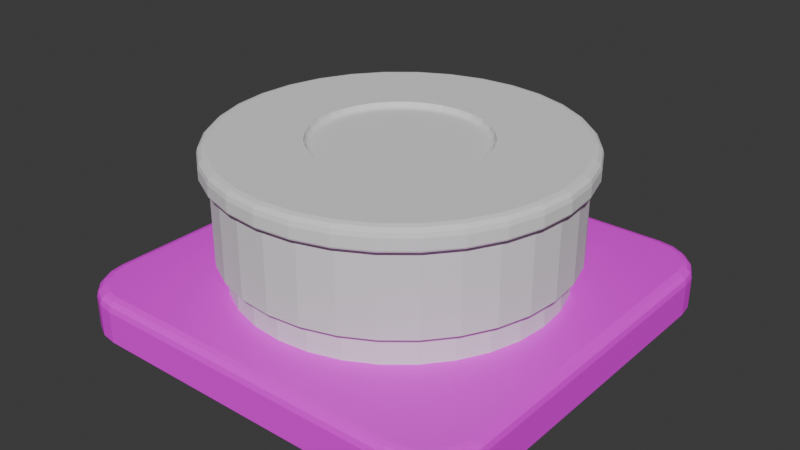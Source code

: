 # Source: E_Stop.blend  (saved by Blender 4.5.88; exported with 4.5.12 LTS)
import bpy
from mathutils import Matrix  # noqa: F401  (used for matrix-valued properties, if any)

bpy.ops.wm.read_factory_settings(use_empty=True)
scene = bpy.context.scene
scene.name = 'Scene'

# ---- images (referenced by path relative to the original .blend; pixels are not part of the script)
import os
ASSET_DIR = os.environ.get("B2B_ASSET_DIR", "")  # directory of the original .blend (textures are referenced by path, not embedded)
HERE = os.path.dirname(os.path.abspath(__file__))  # packed textures are extracted next to this script under _unpacked/

def load_image(name, relpath, width, height, colorspace="sRGB"):
    """Load a texture the original file referenced (path relative to the .blend, or extracted next to this script)."""
    p = next((c for c in (os.path.join(HERE, relpath), os.path.join(ASSET_DIR, relpath)) if relpath and os.path.exists(c)), "")
    if p:
        img = bpy.data.images.load(p, check_existing=True)
        img.name = name
    else:  # same state as the original file: an image datablock whose file is absent (Cycles renders it pink)
        img = bpy.data.images.new(name, width, height)
        img.source = "FILE"
        img.filepath = "//" + (relpath or name)
    img.colorspace_settings.name = colorspace
    return img
img_base_base_color = load_image('Base Base Color', '', 1024, 1024, 'sRGB')

# ---- materials (node trees are filled in below, after node groups)
mat_material_001 = bpy.data.materials.new('Material.001')

# ---- material node trees
mat_material_001.use_nodes = True; mat_material_001.node_tree.nodes.clear()
_N = mat_material_001.node_tree.nodes; _L = mat_material_001.node_tree.links
n0 = _N.new('ShaderNodeBsdfPrincipled'); n0.name = 'Principled BSDF'; n0.location = (-200, 100)
n1 = _N.new('ShaderNodeOutputMaterial'); n1.name = 'Material Output'; n1.location = (200, 100)
n2 = _N.new('ShaderNodeTexImage'); n2.name = 'Image Texture'; n2.location = (-490, 80)
n2.image = img_base_base_color
_L.new(n0.outputs[0], n1.inputs[0])
_L.new(n2.outputs[0], n0.inputs[0])
n1.is_active_output = True

# ---- world
world_world = bpy.data.worlds.new('World'); scene.world = world_world
world_world.use_nodes = True; world_world.node_tree.nodes.clear()
_N = world_world.node_tree.nodes; _L = world_world.node_tree.links
n0 = _N.new('ShaderNodeOutputWorld'); n0.name = 'World Output'; n0.location = (200, 100)
n1 = _N.new('ShaderNodeBackground'); n1.name = 'Background'; n1.location = (-200, 100)
n1.inputs[0].default_value = (0.05088, 0.05088, 0.05088, 1.0)
_L.new(n1.outputs[0], n0.inputs[0])
n0.is_active_output = True
world_world.color = (0.05088, 0.05088, 0.05088)
world_world.sun_shadow_jitter_overblur = 0.0

# ---- meshes
me_cube_001 = bpy.data.meshes.new('Cube.001')
me_cube_001.from_pydata([(-0.075, -0.1, 0.0), (-0.1, -0.075, 0.0), (-0.08273, -0.09878, 0.0), (-0.08969, -0.09523, 0.0), (-0.09523, -0.08969, 0.0), (-0.09878, -0.08273, 0.0), (-0.1, 0.075, 0.0), (-0.075, 0.1, 0.0), (-0.09878, 0.08273, 0.0), (-0.09523, 0.08969, 0.0), (-0.08969, 0.09523, 0.0), (-0.08273, 0.09878, 0.0), (0.1, -0.075, 0.0), (0.075, -0.1, 0.0), (0.09878, -0.08273, 0.0), (0.09523, -0.08969, 0.0), (0.08969, -0.09523, 0.0), (0.08273, -0.09878, 0.0), (0.075, 0.1, 0.0), (0.1, 0.075, 0.0), (0.08273, 0.09878, 0.0), (0.08969, 0.09523, 0.0), (0.09523, 0.08969, 0.0), (0.09878, 0.08273, 0.0), (-0.095, -0.07461, 0.02), (-0.1, -0.075, 0.015), (-0.0975, -0.0748, 0.01933), (-0.09933, -0.07495, 0.0175), (-0.07461, -0.095, 0.02), (-0.075, -0.1, 0.015), (-0.0748, -0.0975, 0.01933), (-0.07495, -0.09933, 0.0175), (-0.09396, -0.08116, 0.02), (-0.09878, -0.08273, 0.015), (-0.09637, -0.08194, 0.01933), (-0.09813, -0.08252, 0.0175), (-0.09113, -0.08672, 0.02), (-0.09523, -0.08969, 0.015), (-0.09318, -0.08821, 0.01933), (-0.09468, -0.0893, 0.0175), (-0.08672, -0.09113, 0.02), (-0.08969, -0.09523, 0.015), (-0.08821, -0.09318, 0.01933), (-0.0893, -0.09468, 0.0175), (-0.08116, -0.09396, 0.02), (-0.08273, -0.09878, 0.015), (-0.08194, -0.09637, 0.01933), (-0.08252, -0.09813, 0.0175), (-0.07461, 0.095, 0.02), (-0.075, 0.1, 0.015), (-0.0748, 0.0975, 0.01933), (-0.07495, 0.09933, 0.0175), (-0.095, 0.07461, 0.02), (-0.1, 0.075, 0.015), (-0.0975, 0.0748, 0.01933), (-0.09933, 0.07495, 0.0175), (-0.08116, 0.09396, 0.02), (-0.08273, 0.09878, 0.015), (-0.08194, 0.09637, 0.01933), (-0.08252, 0.09813, 0.0175), (-0.08672, 0.09113, 0.02), (-0.08969, 0.09523, 0.015), (-0.08821, 0.09318, 0.01933), (-0.0893, 0.09468, 0.0175), (-0.09113, 0.08672, 0.02), (-0.09523, 0.08969, 0.015), (-0.09318, 0.08821, 0.01933), (-0.09468, 0.0893, 0.0175), (-0.09396, 0.08116, 0.02), (-0.09878, 0.08273, 0.015), (-0.09637, 0.08194, 0.01933), (-0.09813, 0.08252, 0.0175), (0.07461, -0.095, 0.02), (0.075, -0.1, 0.015), (0.0748, -0.0975, 0.01933), (0.07495, -0.09933, 0.0175), (0.095, -0.07461, 0.02), (0.1, -0.075, 0.015), (0.0975, -0.0748, 0.01933), (0.09933, -0.07495, 0.0175), (0.08116, -0.09396, 0.02), (0.08273, -0.09878, 0.015), (0.08194, -0.09637, 0.01933), (0.08252, -0.09813, 0.0175), (0.08672, -0.09113, 0.02), (0.08969, -0.09523, 0.015), (0.08821, -0.09318, 0.01933), (0.0893, -0.09468, 0.0175), (0.09113, -0.08672, 0.02), (0.09523, -0.08969, 0.015), (0.09318, -0.08821, 0.01933), (0.09468, -0.0893, 0.0175), (0.09396, -0.08116, 0.02), (0.09878, -0.08273, 0.015), (0.09637, -0.08194, 0.01933), (0.09813, -0.08252, 0.0175), (0.095, 0.07461, 0.02), (0.1, 0.075, 0.015), (0.0975, 0.0748, 0.01933), (0.09933, 0.07495, 0.0175), (0.07461, 0.095, 0.02), (0.075, 0.1, 0.015), (0.0748, 0.0975, 0.01933), (0.07495, 0.09933, 0.0175), (0.09396, 0.08116, 0.02), (0.09878, 0.08273, 0.015), (0.09637, 0.08194, 0.01933), (0.09813, 0.08252, 0.0175), (0.09113, 0.08672, 0.02), (0.09523, 0.08969, 0.015), (0.09318, 0.08821, 0.01933), (0.09468, 0.0893, 0.0175), (0.08672, 0.09113, 0.02), (0.08969, 0.09523, 0.015), (0.08821, 0.09318, 0.01933), (0.0893, 0.09468, 0.0175), (0.08116, 0.09396, 0.02), (0.08273, 0.09878, 0.015), (0.08194, 0.09637, 0.01933), (0.08252, 0.09813, 0.0175), (0.0, 0.075, 0.02), (0.01463, 0.07356, 0.02), (0.0287, 0.06929, 0.02), (0.04167, 0.06236, 0.02), (0.05303, 0.05303, 0.02), (0.06236, 0.04167, 0.02), (0.06929, 0.0287, 0.02), (0.07356, 0.01463, 0.02), (0.075, 0.0, 0.02), (0.07356, -0.01463, 0.02), (0.06929, -0.0287, 0.02), (0.06236, -0.04167, 0.02), (0.05303, -0.05303, 0.02), (0.04167, -0.06236, 0.02), (0.0287, -0.06929, 0.02), (0.01463, -0.07356, 0.02), (0.0, -0.075, 0.02), (-0.01463, -0.07356, 0.02), (-0.0287, -0.06929, 0.02), (-0.04167, -0.06236, 0.02), (-0.05303, -0.05303, 0.02), (-0.06236, -0.04167, 0.02), (-0.06929, -0.0287, 0.02), (-0.07356, -0.01463, 0.02), (-0.075, 0.0, 0.02), (-0.07356, 0.01463, 0.02), (-0.06929, 0.0287, 0.02), (-0.06236, 0.04167, 0.02), (-0.05303, 0.05303, 0.02), (-0.04167, 0.06236, 0.02), (-0.0287, 0.06929, 0.02), (-0.01463, 0.07356, 0.02), (0.01463, 0.07356, 0.044), (0.0, 0.075, 0.044), (0.0287, 0.06929, 0.044), (0.04167, 0.06236, 0.044), (0.05303, 0.05303, 0.044), (0.06236, 0.04167, 0.044), (0.06929, 0.0287, 0.044), (0.07356, 0.01463, 0.044), (0.075, 0.0, 0.044), (0.07356, -0.01463, 0.044), (0.06929, -0.0287, 0.044), (0.06236, -0.04167, 0.044), (0.05303, -0.05303, 0.044), (0.04167, -0.06236, 0.044), (0.0287, -0.06929, 0.044), (0.01463, -0.07356, 0.044), (0.0, -0.075, 0.044), (-0.01463, -0.07356, 0.044), (-0.0287, -0.06929, 0.044), (-0.04167, -0.06236, 0.044), (-0.05303, -0.05303, 0.044), (-0.06236, -0.04167, 0.044), (-0.06929, -0.0287, 0.044), (-0.07356, -0.01463, 0.044), (-0.075, 0.0, 0.044), (-0.07356, 0.01463, 0.044), (-0.06929, 0.0287, 0.044), (-0.06236, 0.04167, 0.044), (-0.05303, 0.05303, 0.044), (-0.04167, 0.06236, 0.044), (-0.0287, 0.06929, 0.044), (-0.01463, 0.07356, 0.044)], [], [(6, 8, 9, 10, 11, 7, 18, 20, 21, 22, 23, 19, 12, 14, 15, 16, 17, 13, 0, 2, 3, 4, 5, 1), (28, 44, 46, 30), (30, 46, 47, 31), (31, 47, 45, 29), (44, 40, 42, 46), (46, 42, 43, 47), (47, 43, 41, 45), (40, 36, 38, 42), (42, 38, 39, 43), (43, 39, 37, 41), (36, 32, 34, 38), (38, 34, 35, 39), (39, 35, 33, 37), (32, 24, 26, 34), (34, 26, 27, 35), (35, 27, 25, 33), (56, 48, 50, 58), (58, 50, 51, 59), (59, 51, 49, 57), (60, 56, 58, 62), (62, 58, 59, 63), (63, 59, 57, 61), (64, 60, 62, 66), (66, 62, 63, 67), (67, 63, 61, 65), (68, 64, 66, 70), (70, 66, 67, 71), (71, 67, 65, 69), (52, 68, 70, 54), (54, 70, 71, 55), (55, 71, 69, 53), (104, 96, 98, 106), (106, 98, 99, 107), (107, 99, 97, 105), (108, 104, 106, 110), (110, 106, 107, 111), (111, 107, 105, 109), (112, 108, 110, 114), (114, 110, 111, 115), (115, 111, 109, 113), (116, 112, 114, 118), (118, 114, 115, 119), (119, 115, 113, 117), (100, 116, 118, 102), (102, 118, 119, 103), (103, 119, 117, 101), (80, 72, 74, 82), (82, 74, 75, 83), (83, 75, 73, 81), (84, 80, 82, 86), (86, 82, 83, 87), (87, 83, 81, 85), (88, 84, 86, 90), (90, 86, 87, 91), (91, 87, 85, 89), (92, 88, 90, 94), (94, 90, 91, 95), (95, 91, 89, 93), (76, 92, 94, 78), (78, 94, 95, 79), (79, 95, 93, 77), (24, 52, 54, 26), (26, 54, 55, 27), (27, 55, 53, 25), (72, 28, 30, 74), (74, 30, 31, 75), (75, 31, 29, 73), (77, 97, 99, 79), (79, 99, 98, 78), (78, 98, 96, 76), (101, 49, 51, 103), (103, 51, 50, 102), (102, 50, 48, 100), (96, 104, 108, 112, 116, 100, 48, 56, 60, 64, 68, 52, 24, 32, 36, 40, 44, 28, 72, 80, 84, 88, 92, 76), (5, 33, 25, 1), (1, 25, 53, 6), (13, 73, 29, 0), (0, 29, 45, 2), (4, 37, 33, 5), (3, 41, 37, 4), (2, 45, 41, 3), (49, 7, 11, 57), (7, 49, 101, 18), (69, 8, 6, 53), (57, 11, 10, 61), (61, 10, 9, 65), (65, 9, 8, 69), (73, 13, 17, 81), (93, 14, 12, 77), (19, 97, 77, 12), (81, 17, 16, 85), (85, 16, 15, 89), (89, 15, 14, 93), (97, 19, 23, 105), (117, 20, 18, 101), (105, 23, 22, 109), (109, 22, 21, 113), (113, 21, 20, 117), (120, 153, 152, 121), (121, 152, 154, 122), (151, 183, 153, 120), (122, 154, 155, 123), (123, 155, 156, 124), (124, 156, 157, 125), (125, 157, 158, 126), (126, 158, 159, 127), (127, 159, 160, 128), (128, 160, 161, 129), (129, 161, 162, 130), (130, 162, 163, 131), (131, 163, 164, 132), (132, 164, 165, 133), (133, 165, 166, 134), (134, 166, 167, 135), (135, 167, 168, 136), (136, 168, 169, 137), (137, 169, 170, 138), (138, 170, 171, 139), (139, 171, 172, 140), (140, 172, 173, 141), (141, 173, 174, 142), (142, 174, 175, 143), (143, 175, 176, 144), (144, 176, 177, 145), (145, 177, 178, 146), (146, 178, 179, 147), (147, 179, 180, 148), (148, 180, 181, 149), (149, 181, 182, 150), (150, 182, 183, 151)])
me_cube_001.polygons.foreach_set('material_index', [0, 0, 0, 0, 0, 0, 0, 0, 0, 0, 0, 0, 0, 0, 0, 0, 0, 0, 0, 0, 0, 0, 0, 0, 0, 0, 0, 0, 0, 0, 0, 0, 0, 0, 0, 0, 0, 0, 0, 0, 0, 0, 0, 0, 0, 0, 0, 0, 0, 0, 0, 0, 0, 0, 0, 0, 0, 0, 0, 0, 0, 0, 0, 0, 0, 0, 0, 0, 0, 0, 0, 0, 0, 0, 0, 0, 0, 0, 0, 0, 0, 0, 0, 0, 0, 0, 0, 0, 0, 0, 0, 0, 0, 0, 0, 0, 0, 0, 1, 1, 1, 1, 1, 1, 1, 1, 1, 1, 1, 1, 1, 1, 1, 1, 1, 1, 1, 1, 1, 1, 1, 1, 1, 1, 1, 1, 1, 1, 1, 1])
_uv = me_cube_001.uv_layers.new(name='UVMap')
_uv.uv.foreach_set('vector', [0.125, 0.5313, 0.1265, 0.5216, 0.131, 0.5129, 0.1379, 0.506, 0.1466, 0.5015, 0.1562, 0.5, 0.3461, 0.4977, 0.3536, 0.5013, 0.3622, 0.5058, 0.3691, 0.5129, 0.3735, 0.5216, 0.375, 0.5312, 0.375, 0.7187, 0.3735, 0.7284, 0.3691, 0.7371, 0.3622, 0.7442, 0.3536, 0.7487, 0.3461, 0.7523, 0.1562, 0.75, 0.1466, 0.7485, 0.1379, 0.744, 0.131, 0.7371, 0.1265, 0.7284, 0.125, 0.7188, 0.8432, 0.7438, 0.8514, 0.7425, 0.8524, 0.7455, 0.8435, 0.7469, 0.8435, 0.7469, 0.8524, 0.7455, 0.8534, 0.7485, 0.8437, 0.75, 0.625, 0.9687, 0.625, 0.9785, 0.5625, 0.9784, 0.5625, 0.9688, 0.8514, 0.7425, 0.8584, 0.7389, 0.8603, 0.7415, 0.8524, 0.7455, 0.8524, 0.7455, 0.8603, 0.7415, 0.8621, 0.744, 0.8534, 0.7485, 0.625, 0.9785, 0.625, 0.9997, 0.5625, 1.0, 0.5625, 0.9784, 0.8584, 0.7389, 0.8639, 0.7334, 0.8665, 0.7353, 0.8603, 0.7415, 0.8603, 0.7415, 0.8665, 0.7353, 0.869, 0.7371, 0.8621, 0.744, 0.625, 0.0001747, 0.625, 0.01285, 0.5625, 0.01288, 0.5625, 0.0, 0.8639, 0.7334, 0.8674, 0.7265, 0.8705, 0.7274, 0.8665, 0.7353, 0.8665, 0.7353, 0.8705, 0.7274, 0.8735, 0.7284, 0.869, 0.7371, 0.625, 0.01285, 0.625, 0.0216, 0.5625, 0.02159, 0.5625, 0.01288, 0.8674, 0.7265, 0.8687, 0.7183, 0.8719, 0.7185, 0.8705, 0.7274, 0.8705, 0.7274, 0.8719, 0.7185, 0.875, 0.7187, 0.8735, 0.7284, 0.625, 0.0216, 0.625, 0.03131, 0.5625, 0.03125, 0.5625, 0.02159, 0.8514, 0.5075, 0.8432, 0.5062, 0.8435, 0.5031, 0.8524, 0.5045, 0.8524, 0.5045, 0.8435, 0.5031, 0.8437, 0.5, 0.8534, 0.5015, 0.625, 0.2716, 0.625, 0.2813, 0.5625, 0.2813, 0.5625, 0.2716, 0.8584, 0.5111, 0.8514, 0.5075, 0.8524, 0.5045, 0.8603, 0.5085, 0.8603, 0.5085, 0.8524, 0.5045, 0.8534, 0.5015, 0.8621, 0.506, 0.625, 0.2628, 0.625, 0.2716, 0.5625, 0.2716, 0.5625, 0.2629, 0.8639, 0.5166, 0.8584, 0.5111, 0.8603, 0.5085, 0.8665, 0.5147, 0.8665, 0.5147, 0.8603, 0.5085, 0.8621, 0.506, 0.869, 0.5129, 0.625, 0.2372, 0.625, 0.2628, 0.5625, 0.2629, 0.5625, 0.2371, 0.8674, 0.5235, 0.8639, 0.5166, 0.8665, 0.5147, 0.8705, 0.5226, 0.8705, 0.5226, 0.8665, 0.5147, 0.869, 0.5129, 0.8735, 0.5216, 0.625, 0.2284, 0.625, 0.2372, 0.5625, 0.2371, 0.5625, 0.2284, 0.8687, 0.5317, 0.8674, 0.5235, 0.8705, 0.5226, 0.8719, 0.5315, 0.8719, 0.5315, 0.8705, 0.5226, 0.8735, 0.5216, 0.875, 0.5313, 0.625, 0.2187, 0.625, 0.2284, 0.5625, 0.2284, 0.5625, 0.2187, 0.6324, 0.5235, 0.6312, 0.5317, 0.6281, 0.5315, 0.6295, 0.5225, 0.6295, 0.5225, 0.6281, 0.5315, 0.5938, 0.5313, 0.5949, 0.5216, 0.5949, 0.5216, 0.5938, 0.5313, 0.5625, 0.5313, 0.5633, 0.5216, 0.6359, 0.5165, 0.6324, 0.5235, 0.6295, 0.5225, 0.6334, 0.5147, 0.6334, 0.5147, 0.6295, 0.5225, 0.5949, 0.5216, 0.5982, 0.5129, 0.5982, 0.5129, 0.5949, 0.5216, 0.5633, 0.5216, 0.5655, 0.5129, 0.6414, 0.5108, 0.6359, 0.5165, 0.6334, 0.5147, 0.6396, 0.5083, 0.6396, 0.5083, 0.6334, 0.5147, 0.5982, 0.5129, 0.6033, 0.5058, 0.6033, 0.5058, 0.5982, 0.5129, 0.5655, 0.5129, 0.5689, 0.5058, 0.6479, 0.5069, 0.6414, 0.5108, 0.6396, 0.5083, 0.6471, 0.5041, 0.6471, 0.5041, 0.6396, 0.5083, 0.6033, 0.5058, 0.6098, 0.5014, 0.6098, 0.5014, 0.6033, 0.5058, 0.5689, 0.5058, 0.5732, 0.5013, 0.6552, 0.5047, 0.6479, 0.5069, 0.6471, 0.5041, 0.6546, 0.5012, 0.6546, 0.5012, 0.6471, 0.5041, 0.6098, 0.5014, 0.6521, 0.4976, 0.6521, 0.4976, 0.6098, 0.5014, 0.5732, 0.5013, 0.577, 0.4977, 0.6479, 0.7431, 0.6552, 0.7453, 0.6546, 0.7488, 0.6471, 0.7459, 0.6471, 0.7459, 0.6546, 0.7488, 0.6521, 0.7524, 0.6098, 0.7486, 0.6098, 0.7486, 0.6521, 0.7524, 0.577, 0.7523, 0.5732, 0.7487, 0.6414, 0.7392, 0.6479, 0.7431, 0.6471, 0.7459, 0.6396, 0.7417, 0.6396, 0.7417, 0.6471, 0.7459, 0.6098, 0.7486, 0.6033, 0.7442, 0.6033, 0.7442, 0.6098, 0.7486, 0.5732, 0.7487, 0.5689, 0.7442, 0.6359, 0.7335, 0.6414, 0.7392, 0.6396, 0.7417, 0.6334, 0.7353, 0.6334, 0.7353, 0.6396, 0.7417, 0.6033, 0.7442, 0.5982, 0.7371, 0.5982, 0.7371, 0.6033, 0.7442, 0.5689, 0.7442, 0.5655, 0.7371, 0.6324, 0.7265, 0.6359, 0.7335, 0.6334, 0.7353, 0.6295, 0.7275, 0.6295, 0.7275, 0.6334, 0.7353, 0.5982, 0.7371, 0.5949, 0.7284, 0.5949, 0.7284, 0.5982, 0.7371, 0.5655, 0.7371, 0.5633, 0.7284, 0.6312, 0.7183, 0.6324, 0.7265, 0.6295, 0.7275, 0.6281, 0.7185, 0.6281, 0.7185, 0.6295, 0.7275, 0.5949, 0.7284, 0.5938, 0.7187, 0.5938, 0.7187, 0.5949, 0.7284, 0.5633, 0.7284, 0.5625, 0.7188, 0.8687, 0.7183, 0.8687, 0.5317, 0.8719, 0.5315, 0.8719, 0.7185, 0.8719, 0.7185, 0.8719, 0.5315, 0.875, 0.5313, 0.875, 0.7187, 0.625, 0.03131, 0.625, 0.2187, 0.5625, 0.2187, 0.5625, 0.03125, 0.6552, 0.7453, 0.8432, 0.7438, 0.8435, 0.7469, 0.6546, 0.7488, 0.6546, 0.7488, 0.8435, 0.7469, 0.8437, 0.75, 0.6521, 0.7524, 0.6521, 0.7524, 0.625, 0.9687, 0.5625, 0.9688, 0.577, 0.7523, 0.5625, 0.7188, 0.5625, 0.5313, 0.5938, 0.5313, 0.5938, 0.7187, 0.5938, 0.7187, 0.5938, 0.5313, 0.6281, 0.5315, 0.6281, 0.7185, 0.6281, 0.7185, 0.6281, 0.5315, 0.6312, 0.5317, 0.6312, 0.7183, 0.577, 0.4977, 0.5625, 0.2813, 0.625, 0.2813, 0.6521, 0.4976, 0.6521, 0.4976, 0.8437, 0.5, 0.8435, 0.5031, 0.6546, 0.5012, 0.6546, 0.5012, 0.8435, 0.5031, 0.8432, 0.5062, 0.6552, 0.5047, 0.6312, 0.5317, 0.6324, 0.5235, 0.6359, 0.5165, 0.6414, 0.5108, 0.6479, 0.5069, 0.6552, 0.5047, 0.8432, 0.5062, 0.8514, 0.5075, 0.8584, 0.5111, 0.8639, 0.5166, 0.8674, 0.5235, 0.8687, 0.5317, 0.8687, 0.7183, 0.8674, 0.7265, 0.8639, 0.7334, 0.8584, 0.7389, 0.8514, 0.7425, 0.8432, 0.7438, 0.6552, 0.7453, 0.6479, 0.7431, 0.6414, 0.7392, 0.6359, 0.7335, 0.6324, 0.7265, 0.6312, 0.7183, 0.375, 0.02159, 0.5625, 0.02159, 0.5625, 0.03125, 0.375, 0.03125, 0.375, 0.03125, 0.5625, 0.03125, 0.5625, 0.2187, 0.375, 0.2188, 0.3461, 0.7523, 0.577, 0.7523, 0.5625, 0.9688, 0.375, 0.9688, 0.375, 0.9688, 0.5625, 0.9688, 0.5625, 0.9784, 0.375, 0.9784, 0.375, 0.01288, 0.5625, 0.01288, 0.5625, 0.02159, 0.375, 0.02159, 0.375, 0.0, 0.5625, 0.0, 0.5625, 0.01288, 0.375, 0.01288, 0.375, 0.9784, 0.5625, 0.9784, 0.5625, 1.0, 0.375, 1.0, 0.5625, 0.2813, 0.375, 0.2813, 0.375, 0.2716, 0.5625, 0.2716, 0.375, 0.2813, 0.5625, 0.2813, 0.577, 0.4977, 0.3461, 0.4977, 0.5625, 0.2284, 0.375, 0.2284, 0.375, 0.2188, 0.5625, 0.2187, 0.5625, 0.2716, 0.375, 0.2716, 0.375, 0.2629, 0.5625, 0.2629, 0.5625, 0.2629, 0.375, 0.2629, 0.375, 0.2371, 0.5625, 0.2371, 0.5625, 0.2371, 0.375, 0.2371, 0.375, 0.2284, 0.5625, 0.2284, 0.577, 0.7523, 0.3461, 0.7523, 0.3536, 0.7487, 0.5732, 0.7487, 0.5633, 0.7284, 0.3735, 0.7284, 0.375, 0.7187, 0.5625, 0.7188, 0.375, 0.5312, 0.5625, 0.5313, 0.5625, 0.7188, 0.375, 0.7187, 0.5732, 0.7487, 0.3536, 0.7487, 0.3622, 0.7442, 0.5689, 0.7442, 0.5689, 0.7442, 0.3622, 0.7442, 0.3691, 0.7371, 0.5655, 0.7371, 0.5655, 0.7371, 0.3691, 0.7371, 0.3735, 0.7284, 0.5633, 0.7284, 0.5625, 0.5313, 0.375, 0.5312, 0.3735, 0.5216, 0.5633, 0.5216, 0.5732, 0.5013, 0.3536, 0.5013, 0.3461, 0.4977, 0.577, 0.4977, 0.5633, 0.5216, 0.3735, 0.5216, 0.3691, 0.5129, 0.5655, 0.5129, 0.5655, 0.5129, 0.3691, 0.5129, 0.3622, 0.5058, 0.5689, 0.5058, 0.5689, 0.5058, 0.3622, 0.5058, 0.3536, 0.5013, 0.5732, 0.5013, 1.0, 0.5, 1.0, 0.975, 0.9687, 0.975, 0.9688, 0.5, 0.9688, 0.5, 0.9687, 0.975, 0.9375, 0.975, 0.9375, 0.5, 0.03125, 0.5, 0.03125, 0.975, 0.0, 0.975, 0.0, 0.5, 0.9375, 0.5, 0.9375, 0.975, 0.9062, 0.975, 0.9062, 0.5, 0.9062, 0.5, 0.9062, 0.975, 0.875, 0.975, 0.875, 0.5, 0.875, 0.5, 0.875, 0.975, 0.8438, 0.975, 0.8438, 0.5, 0.8438, 0.5, 0.8438, 0.975, 0.8125, 0.975, 0.8125, 0.5, 0.8125, 0.5, 0.8125, 0.975, 0.7812, 0.975, 0.7812, 0.5, 0.7812, 0.5, 0.7812, 0.975, 0.75, 0.975, 0.75, 0.5, 0.75, 0.5, 0.75, 0.975, 0.7187, 0.975, 0.7188, 0.5, 0.7188, 0.5, 0.7187, 0.975, 0.6875, 0.975, 0.6875, 0.5, 0.6875, 0.5, 0.6875, 0.975, 0.6562, 0.975, 0.6562, 0.5, 0.6562, 0.5, 0.6562, 0.975, 0.625, 0.975, 0.625, 0.5, 0.625, 0.5, 0.625, 0.975, 0.5937, 0.975, 0.5938, 0.5, 0.5938, 0.5, 0.5937, 0.975, 0.5625, 0.975, 0.5625, 0.5, 0.5625, 0.5, 0.5625, 0.975, 0.5312, 0.975, 0.5312, 0.5, 0.5312, 0.5, 0.5312, 0.975, 0.5, 0.975, 0.5, 0.5, 0.5, 0.5, 0.5, 0.975, 0.4687, 0.975, 0.4688, 0.5, 0.4688, 0.5, 0.4687, 0.975, 0.4375, 0.975, 0.4375, 0.5, 0.4375, 0.5, 0.4375, 0.975, 0.4062, 0.975, 0.4062, 0.5, 0.4062, 0.5, 0.4062, 0.975, 0.375, 0.975, 0.375, 0.5, 0.375, 0.5, 0.375, 0.975, 0.3438, 0.975, 0.3438, 0.5, 0.3438, 0.5, 0.3438, 0.975, 0.3125, 0.975, 0.3125, 0.5, 0.3125, 0.5, 0.3125, 0.975, 0.2812, 0.975, 0.2812, 0.5, 0.2812, 0.5, 0.2812, 0.975, 0.25, 0.975, 0.25, 0.5, 0.25, 0.5, 0.25, 0.975, 0.2188, 0.975, 0.2188, 0.5, 0.2188, 0.5, 0.2188, 0.975, 0.1875, 0.975, 0.1875, 0.5, 0.1875, 0.5, 0.1875, 0.975, 0.1562, 0.975, 0.1562, 0.5, 0.1562, 0.5, 0.1562, 0.975, 0.125, 0.975, 0.125, 0.5, 0.125, 0.5, 0.125, 0.975, 0.09375, 0.975, 0.09375, 0.5, 0.09375, 0.5, 0.09375, 0.975, 0.0625, 0.975, 0.0625, 0.5, 0.0625, 0.5, 0.0625, 0.975, 0.03125, 0.975, 0.03125, 0.5])
me_cube_001.materials.append(mat_material_001)
me_cube_001.materials.append(None)
me_cube_001.update()
me_circle_001 = bpy.data.meshes.new('Circle.001')
me_circle_001.from_pydata([(0.0, 0.04, 0.002662), (0.0, 0.03733, 0.0), (0.0, 0.03964, 0.001331), (0.0, 0.03866, 0.0003567), (-0.007282, 0.03661, 0.0), (-0.007804, 0.03923, 0.002662), (-0.007543, 0.03792, 0.0003567), (-0.007734, 0.03888, 0.001331), (-0.01428, 0.03448, 0.0), (-0.01531, 0.03696, 0.002662), (-0.0148, 0.03572, 0.0003567), (-0.01517, 0.03662, 0.001331), (-0.02074, 0.03103, 0.0), (-0.02222, 0.03326, 0.002662), (-0.02148, 0.03215, 0.0003567), (-0.02202, 0.03296, 0.001331), (-0.02639, 0.02639, 0.0), (-0.02828, 0.02828, 0.002662), (-0.02734, 0.02734, 0.0003567), (-0.02803, 0.02803, 0.001331), (-0.03103, 0.02074, 0.0), (-0.03326, 0.02222, 0.002662), (-0.03215, 0.02148, 0.0003567), (-0.03296, 0.02202, 0.001331), (-0.03448, 0.01428, 0.0), (-0.03696, 0.01531, 0.002662), (-0.03572, 0.0148, 0.0003567), (-0.03662, 0.01517, 0.001331), (-0.03661, 0.007282, 0.0), (-0.03923, 0.007804, 0.002662), (-0.03792, 0.007543, 0.0003567), (-0.03888, 0.007734, 0.001331), (-0.03733, 0.0, 0.0), (-0.04, 0.0, 0.002662), (-0.03866, 0.0, 0.0003567), (-0.03964, 0.0, 0.001331), (-0.03661, -0.007282, 0.0), (-0.03923, -0.007804, 0.002662), (-0.03792, -0.007543, 0.0003567), (-0.03888, -0.007734, 0.001331), (-0.03448, -0.01428, 0.0), (-0.03696, -0.01531, 0.002662), (-0.03572, -0.0148, 0.0003567), (-0.03662, -0.01517, 0.001331), (-0.03103, -0.02074, 0.0), (-0.03326, -0.02222, 0.002662), (-0.03215, -0.02148, 0.0003567), (-0.03296, -0.02202, 0.001331), (-0.02639, -0.02639, 0.0), (-0.02828, -0.02828, 0.002662), (-0.02734, -0.02734, 0.0003567), (-0.02803, -0.02803, 0.001331), (-0.02074, -0.03103, 0.0), (-0.02222, -0.03326, 0.002662), (-0.02148, -0.03215, 0.0003567), (-0.02202, -0.03296, 0.001331), (-0.01428, -0.03448, 0.0), (-0.01531, -0.03696, 0.002662), (-0.0148, -0.03572, 0.0003567), (-0.01517, -0.03662, 0.001331), (-0.007282, -0.03661, 0.0), (-0.007804, -0.03923, 0.002662), (-0.007543, -0.03792, 0.0003567), (-0.007734, -0.03888, 0.001331), (0.0, -0.03733, 0.0), (0.0, -0.04, 0.002662), (0.0, -0.03866, 0.0003567), (0.0, -0.03964, 0.001331), (0.007282, -0.03661, 0.0), (0.007804, -0.03923, 0.002662), (0.007543, -0.03792, 0.0003567), (0.007734, -0.03888, 0.001331), (0.01428, -0.03448, 0.0), (0.01531, -0.03696, 0.002662), (0.0148, -0.03572, 0.0003567), (0.01517, -0.03662, 0.001331), (0.02074, -0.03103, 0.0), (0.02222, -0.03326, 0.002662), (0.02148, -0.03215, 0.0003567), (0.02202, -0.03296, 0.001331), (0.02639, -0.02639, 0.0), (0.02828, -0.02828, 0.002662), (0.02734, -0.02734, 0.0003567), (0.02803, -0.02803, 0.001331), (0.03103, -0.02074, 0.0), (0.03326, -0.02222, 0.002662), (0.03215, -0.02148, 0.0003567), (0.03296, -0.02202, 0.001331), (0.03448, -0.01428, 0.0), (0.03696, -0.01531, 0.002662), (0.03572, -0.0148, 0.0003567), (0.03662, -0.01517, 0.001331), (0.03661, -0.007282, 0.0), (0.03923, -0.007804, 0.002662), (0.03792, -0.007543, 0.0003567), (0.03888, -0.007734, 0.001331), (0.03733, 0.0, 0.0), (0.04, 0.0, 0.002662), (0.03866, 0.0, 0.0003567), (0.03964, 0.0, 0.001331), (0.03661, 0.007282, 0.0), (0.03923, 0.007804, 0.002662), (0.03792, 0.007543, 0.0003567), (0.03888, 0.007734, 0.001331), (0.03448, 0.01428, 0.0), (0.03696, 0.01531, 0.002662), (0.03572, 0.0148, 0.0003567), (0.03662, 0.01517, 0.001331), (0.03103, 0.02074, 0.0), (0.03326, 0.02222, 0.002662), (0.03215, 0.02148, 0.0003567), (0.03296, 0.02202, 0.001331), (0.02639, 0.02639, 0.0), (0.02828, 0.02828, 0.002662), (0.02734, 0.02734, 0.0003567), (0.02803, 0.02803, 0.001331), (0.02074, 0.03103, 0.0), (0.02222, 0.03326, 0.002662), (0.02148, 0.03215, 0.0003567), (0.02202, 0.03296, 0.001331), (0.01428, 0.03448, 0.0), (0.01531, 0.03696, 0.002662), (0.0148, 0.03572, 0.0003567), (0.01517, 0.03662, 0.001331), (0.007282, 0.03661, 0.0), (0.007804, 0.03923, 0.002662), (0.007543, 0.03792, 0.0003567), (0.007734, 0.03888, 0.001331), (0.0, 0.0798, -0.046), (0.01557, 0.07827, -0.046), (0.03054, 0.07373, -0.046), (0.04433, 0.06635, -0.046), (0.05643, 0.05643, -0.046), (0.06635, 0.04433, -0.046), (0.07373, 0.03054, -0.046), (0.07827, 0.01557, -0.046), (0.0798, 0.0, -0.046), (0.07827, -0.01557, -0.046), (0.07373, -0.03054, -0.046), (0.06635, -0.04433, -0.046), (0.05643, -0.05643, -0.046), (0.04433, -0.06635, -0.046), (0.03054, -0.07373, -0.046), (0.01557, -0.07827, -0.046), (0.0, -0.0798, -0.046), (-0.01557, -0.07827, -0.046), (-0.03054, -0.07373, -0.046), (-0.04433, -0.06635, -0.046), (-0.05643, -0.05643, -0.046), (-0.06635, -0.04433, -0.046), (-0.07373, -0.03054, -0.046), (-0.07827, -0.01557, -0.046), (-0.0798, 0.0, -0.046), (-0.07827, 0.01557, -0.046), (-0.07373, 0.03054, -0.046), (-0.06635, 0.04433, -0.046), (-0.05643, 0.05643, -0.046), (-0.04433, 0.06635, -0.046), (-0.03054, 0.07373, -0.046), (-0.01557, 0.07827, -0.046), (-1.781e-10, 0.0798, -0.007375), (0.01557, 0.07827, -0.007375), (0.03054, 0.07373, -0.007375), (0.04433, 0.06635, -0.007375), (0.05643, 0.05643, -0.007375), (0.06635, 0.04433, -0.007375), (0.07373, 0.03054, -0.007375), (0.07827, 0.01557, -0.007375), (0.0798, -2.798e-17, -0.007375), (0.07827, -0.01557, -0.007375), (0.07373, -0.03054, -0.007375), (0.06635, -0.04433, -0.007375), (0.05643, -0.05643, -0.007375), (0.04433, -0.06635, -0.007375), (0.03054, -0.07373, -0.007375), (0.01557, -0.07827, -0.007375), (-1.781e-10, -0.0798, -0.007375), (-0.01557, -0.07827, -0.007375), (-0.03054, -0.07373, -0.007375), (-0.04433, -0.06635, -0.007375), (-0.05643, -0.05643, -0.007375), (-0.06635, -0.04433, -0.007375), (-0.07373, -0.03054, -0.007375), (-0.07827, -0.01557, -0.007375), (-0.0798, -2.798e-17, -0.007375), (-0.07827, 0.01557, -0.007375), (-0.07373, 0.03054, -0.007375), (-0.06635, 0.04433, -0.007375), (-0.05643, 0.05643, -0.007375), (-0.04433, 0.06635, -0.007375), (-0.03054, 0.07373, -0.007375), (-0.01557, 0.07827, -0.007375), (0.01635, 0.08218, -0.006371), (0.01614, 0.08115, -0.007372), (0.01629, 0.08188, -0.007079), (0.03166, 0.07644, -0.007372), (0.03207, 0.07741, -0.006371), (0.03195, 0.07713, -0.007079), (0.04655, 0.06967, -0.006371), (0.04597, 0.06879, -0.007372), (0.04638, 0.06941, -0.007079), (0.0585, 0.0585, -0.007372), (0.05925, 0.05925, -0.006371), (0.05903, 0.05903, -0.007079), (0.06967, 0.04655, -0.006371), (0.06879, 0.04597, -0.007372), (0.06941, 0.04638, -0.007079), (0.07644, 0.03166, -0.007372), (0.07741, 0.03207, -0.006371), (0.07713, 0.03195, -0.007079), (0.08218, 0.01635, -0.006371), (0.08115, 0.01614, -0.007372), (0.08188, 0.01629, -0.007079), (0.08273, -7.398e-18, -0.007372), (0.08379, 0.0, -0.006371), (0.08348, 0.0, -0.007079), (0.08218, -0.01635, -0.006371), (0.08115, -0.01614, -0.007372), (0.08188, -0.01629, -0.007079), (0.07644, -0.03166, -0.007372), (0.07741, -0.03207, -0.006371), (0.07713, -0.03195, -0.007079), (0.06967, -0.04655, -0.006371), (0.06879, -0.04597, -0.007372), (0.06941, -0.04638, -0.007079), (0.0585, -0.0585, -0.007372), (0.05925, -0.05925, -0.006371), (0.05903, -0.05903, -0.007079), (0.04655, -0.06967, -0.006371), (0.04597, -0.06879, -0.007372), (0.04638, -0.06941, -0.007079), (0.03166, -0.07644, -0.007372), (0.03207, -0.07741, -0.006371), (0.03195, -0.07713, -0.007079), (0.01635, -0.08218, -0.006371), (0.01614, -0.08115, -0.007372), (0.01629, -0.08188, -0.007079), (-4.711e-11, -0.08273, -0.007372), (-2.092e-12, -0.08379, -0.006371), (-1.432e-11, -0.08348, -0.007079), (-0.01635, -0.08218, -0.006371), (-0.01614, -0.08115, -0.007372), (-0.01629, -0.08188, -0.007079), (-0.03166, -0.07644, -0.007372), (-0.03207, -0.07741, -0.006371), (-0.03195, -0.07713, -0.007079), (-0.04655, -0.06967, -0.006371), (-0.04597, -0.06879, -0.007372), (-0.04638, -0.06941, -0.007079), (-0.0585, -0.0585, -0.007372), (-0.05925, -0.05925, -0.006371), (-0.05903, -0.05903, -0.007079), (-0.06967, -0.04655, -0.006371), (-0.06879, -0.04597, -0.007372), (-0.06941, -0.04638, -0.007079), (-0.07644, -0.03166, -0.007372), (-0.07741, -0.03207, -0.006371), (-0.07713, -0.03195, -0.007079), (-0.08218, -0.01635, -0.006371), (-0.08115, -0.01614, -0.007372), (-0.08188, -0.01629, -0.007079), (-0.08273, -7.398e-18, -0.007372), (-0.08379, 0.0, -0.006371), (-0.08348, 0.0, -0.007079), (-0.08218, 0.01635, -0.006371), (-0.08115, 0.01614, -0.007372), (-0.08188, 0.01629, -0.007079), (-0.07644, 0.03166, -0.007372), (-0.07741, 0.03207, -0.006371), (-0.07713, 0.03195, -0.007079), (-0.06967, 0.04655, -0.006371), (-0.06879, 0.04597, -0.007372), (-0.06941, 0.04638, -0.007079), (-0.0585, 0.0585, -0.007372), (-0.05925, 0.05925, -0.006371), (-0.05903, 0.05903, -0.007079), (-0.04655, 0.06967, -0.006371), (-0.04597, 0.06879, -0.007372), (-0.04638, 0.06941, -0.007079), (-0.03166, 0.07644, -0.007372), (-0.03207, 0.07741, -0.006371), (-0.03195, 0.07713, -0.007079), (-2.092e-12, 0.08379, -0.006371), (-4.711e-11, 0.08273, -0.007372), (-1.432e-11, 0.08348, -0.007079), (-0.01614, 0.08115, -0.007372), (-0.01635, 0.08218, -0.006371), (-0.01629, 0.08188, -0.007079), (-0.01552, 0.07804, 0.002629), (-0.01635, 0.08218, -0.001371), (-0.01593, 0.08011, 0.002093), (-0.01624, 0.08163, 0.0006286), (-3.056e-11, 0.07957, 0.002629), (-1.255e-11, 0.08379, -0.001371), (-2.674e-11, 0.08168, 0.002093), (-1.91e-11, 0.08322, 0.0006286), (-0.03207, 0.07741, -0.001371), (-0.03045, 0.07351, 0.002629), (-0.03185, 0.07689, 0.0006286), (-0.03126, 0.07546, 0.002093), (-0.04421, 0.06616, 0.002629), (-0.04655, 0.06967, -0.001371), (-0.04538, 0.06791, 0.002093), (-0.04624, 0.0692, 0.0006286), (-0.05925, 0.05925, -0.001371), (-0.05626, 0.05626, 0.002629), (-0.05885, 0.05885, 0.0006286), (-0.05776, 0.05776, 0.002093), (-0.06616, 0.04421, 0.002629), (-0.06967, 0.04655, -0.001371), (-0.06791, 0.04538, 0.002093), (-0.0692, 0.04624, 0.0006286), (-0.07741, 0.03207, -0.001371), (-0.07351, 0.03045, 0.002629), (-0.07689, 0.03185, 0.0006286), (-0.07546, 0.03126, 0.002093), (-0.07804, 0.01552, 0.002629), (-0.08218, 0.01635, -0.001371), (-0.08011, 0.01593, 0.002093), (-0.08163, 0.01624, 0.0006286), (-0.07957, 0.0, 0.002629), (-0.08379, 0.0, -0.001371), (-0.08168, 0.0, 0.002093), (-0.08322, 0.0, 0.0006286), (-0.08218, -0.01635, -0.001371), (-0.07804, -0.01552, 0.002629), (-0.08163, -0.01624, 0.0006286), (-0.08011, -0.01593, 0.002093), (-0.07351, -0.03045, 0.002629), (-0.07741, -0.03207, -0.001371), (-0.07546, -0.03126, 0.002093), (-0.07689, -0.03185, 0.0006286), (-0.06967, -0.04655, -0.001371), (-0.06616, -0.04421, 0.002629), (-0.0692, -0.04624, 0.0006286), (-0.06791, -0.04538, 0.002093), (-0.05626, -0.05626, 0.002629), (-0.05925, -0.05925, -0.001371), (-0.05776, -0.05776, 0.002093), (-0.05885, -0.05885, 0.0006286), (-0.04655, -0.06967, -0.001371), (-0.04421, -0.06616, 0.002629), (-0.04624, -0.0692, 0.0006286), (-0.04538, -0.06791, 0.002093), (-0.03045, -0.07351, 0.002629), (-0.03207, -0.07741, -0.001371), (-0.03126, -0.07546, 0.002093), (-0.03185, -0.07689, 0.0006286), (-0.01635, -0.08218, -0.001371), (-0.01552, -0.07804, 0.002629), (-0.01624, -0.08163, 0.0006286), (-0.01593, -0.08011, 0.002093), (-3.056e-11, -0.07957, 0.002629), (-1.255e-11, -0.08379, -0.001371), (-2.674e-11, -0.08168, 0.002093), (-1.91e-11, -0.08322, 0.0006286), (0.01635, -0.08218, -0.001371), (0.01552, -0.07804, 0.002629), (0.01624, -0.08163, 0.0006286), (0.01593, -0.08011, 0.002093), (0.03045, -0.07351, 0.002629), (0.03207, -0.07741, -0.001371), (0.03126, -0.07546, 0.002093), (0.03185, -0.07689, 0.0006286), (0.04655, -0.06967, -0.001371), (0.04421, -0.06616, 0.002629), (0.04624, -0.0692, 0.0006286), (0.04538, -0.06791, 0.002093), (0.05626, -0.05626, 0.002629), (0.05925, -0.05925, -0.001371), (0.05776, -0.05776, 0.002093), (0.05885, -0.05885, 0.0006286), (0.06967, -0.04655, -0.001371), (0.06616, -0.04421, 0.002629), (0.0692, -0.04624, 0.0006286), (0.06791, -0.04538, 0.002093), (0.07351, -0.03045, 0.002629), (0.07741, -0.03207, -0.001371), (0.07546, -0.03126, 0.002093), (0.07689, -0.03185, 0.0006286), (0.08218, -0.01635, -0.001371), (0.07804, -0.01552, 0.002629), (0.08163, -0.01624, 0.0006286), (0.08011, -0.01593, 0.002093), (0.07957, 0.0, 0.002629), (0.08379, 0.0, -0.001371), (0.08168, 0.0, 0.002093), (0.08322, 0.0, 0.0006286), (0.08218, 0.01635, -0.001371), (0.07804, 0.01552, 0.002629), (0.08163, 0.01624, 0.0006286), (0.08011, 0.01593, 0.002093), (0.07351, 0.03045, 0.002629), (0.07741, 0.03207, -0.001371), (0.07546, 0.03126, 0.002093), (0.07689, 0.03185, 0.0006286), (0.06967, 0.04655, -0.001371), (0.06616, 0.04421, 0.002629), (0.0692, 0.04624, 0.0006286), (0.06791, 0.04538, 0.002093), (0.05626, 0.05626, 0.002629), (0.05925, 0.05925, -0.001371), (0.05776, 0.05776, 0.002093), (0.05885, 0.05885, 0.0006286), (0.04655, 0.06967, -0.001371), (0.04421, 0.06616, 0.002629), (0.04624, 0.0692, 0.0006286), (0.04538, 0.06791, 0.002093), (0.03045, 0.07351, 0.002629), (0.03207, 0.07741, -0.001371), (0.03126, 0.07546, 0.002093), (0.03185, 0.07689, 0.0006286), (0.01635, 0.08218, -0.001371), (0.01552, 0.07804, 0.002629), (0.01624, 0.08163, 0.0006286), (0.01593, 0.08011, 0.002093)], [], [(5, 0, 2, 7), (7, 2, 3, 6), (6, 3, 1, 4), (9, 5, 7, 11), (11, 7, 6, 10), (10, 6, 4, 8), (13, 9, 11, 15), (15, 11, 10, 14), (14, 10, 8, 12), (17, 13, 15, 19), (19, 15, 14, 18), (18, 14, 12, 16), (21, 17, 19, 23), (23, 19, 18, 22), (22, 18, 16, 20), (25, 21, 23, 27), (27, 23, 22, 26), (26, 22, 20, 24), (29, 25, 27, 31), (31, 27, 26, 30), (30, 26, 24, 28), (33, 29, 31, 35), (35, 31, 30, 34), (34, 30, 28, 32), (37, 33, 35, 39), (39, 35, 34, 38), (38, 34, 32, 36), (41, 37, 39, 43), (43, 39, 38, 42), (42, 38, 36, 40), (45, 41, 43, 47), (47, 43, 42, 46), (46, 42, 40, 44), (49, 45, 47, 51), (51, 47, 46, 50), (50, 46, 44, 48), (53, 49, 51, 55), (55, 51, 50, 54), (54, 50, 48, 52), (57, 53, 55, 59), (59, 55, 54, 58), (58, 54, 52, 56), (61, 57, 59, 63), (63, 59, 58, 62), (62, 58, 56, 60), (65, 61, 63, 67), (67, 63, 62, 66), (66, 62, 60, 64), (69, 65, 67, 71), (71, 67, 66, 70), (70, 66, 64, 68), (73, 69, 71, 75), (75, 71, 70, 74), (74, 70, 68, 72), (77, 73, 75, 79), (79, 75, 74, 78), (78, 74, 72, 76), (81, 77, 79, 83), (83, 79, 78, 82), (82, 78, 76, 80), (85, 81, 83, 87), (87, 83, 82, 86), (86, 82, 80, 84), (89, 85, 87, 91), (91, 87, 86, 90), (90, 86, 84, 88), (93, 89, 91, 95), (95, 91, 90, 94), (94, 90, 88, 92), (97, 93, 95, 99), (99, 95, 94, 98), (98, 94, 92, 96), (101, 97, 99, 103), (103, 99, 98, 102), (102, 98, 96, 100), (105, 101, 103, 107), (107, 103, 102, 106), (106, 102, 100, 104), (109, 105, 107, 111), (111, 107, 106, 110), (110, 106, 104, 108), (113, 109, 111, 115), (115, 111, 110, 114), (114, 110, 108, 112), (117, 113, 115, 119), (119, 115, 114, 118), (118, 114, 112, 116), (121, 117, 119, 123), (123, 119, 118, 122), (122, 118, 116, 120), (125, 121, 123, 127), (127, 123, 122, 126), (126, 122, 120, 124), (0, 125, 127, 2), (2, 127, 126, 3), (3, 126, 124, 1), (4, 1, 124, 120, 116, 112, 108, 104, 100, 96, 92, 88, 84, 80, 76, 72, 68, 64, 60, 56, 52, 48, 44, 40, 36, 32, 28, 24, 20, 16, 12, 8), (157, 156, 155, 154, 153, 152, 151, 150, 149, 148, 147, 146, 145, 144, 143, 142, 141, 140, 139, 138, 137, 136, 135, 134, 133, 132, 131, 130, 129, 128, 159, 158), (138, 139, 171, 170), (191, 160, 161, 162, 163, 164, 165, 166, 167, 168, 169, 170, 171, 172, 173, 174, 175, 176, 177, 178, 179, 180, 181, 182, 183, 184, 185, 186, 187, 188, 189, 190), (152, 153, 185, 184), (139, 140, 172, 171), (153, 154, 186, 185), (140, 141, 173, 172), (154, 155, 187, 186), (141, 142, 174, 173), (128, 129, 161, 160), (155, 156, 188, 187), (142, 143, 175, 174), (129, 130, 162, 161), (156, 157, 189, 188), (143, 144, 176, 175), (130, 131, 163, 162), (157, 158, 190, 189), (144, 145, 177, 176), (131, 132, 164, 163), (158, 159, 191, 190), (145, 146, 178, 177), (132, 133, 165, 164), (159, 128, 160, 191), (146, 147, 179, 178), (133, 134, 166, 165), (147, 148, 180, 179), (134, 135, 167, 166), (148, 149, 181, 180), (135, 136, 168, 167), (149, 150, 182, 181), (136, 137, 169, 168), (150, 151, 183, 182), (137, 138, 170, 169), (151, 152, 184, 183), (193, 195, 197, 194), (194, 197, 196, 192), (199, 201, 203, 200), (200, 203, 202, 198), (205, 207, 209, 206), (206, 209, 208, 204), (211, 213, 215, 212), (212, 215, 214, 210), (217, 219, 221, 218), (218, 221, 220, 216), (223, 225, 227, 224), (224, 227, 226, 222), (229, 231, 233, 230), (230, 233, 232, 228), (235, 237, 239, 236), (236, 239, 238, 234), (241, 243, 245, 242), (242, 245, 244, 240), (247, 249, 251, 248), (248, 251, 250, 246), (253, 255, 257, 254), (254, 257, 256, 252), (259, 261, 263, 260), (260, 263, 262, 258), (265, 267, 269, 266), (266, 269, 268, 264), (271, 273, 275, 272), (272, 275, 274, 270), (277, 279, 281, 278), (278, 281, 280, 276), (283, 193, 194, 284), (284, 194, 192, 282), (195, 199, 200, 197), (197, 200, 198, 196), (201, 205, 206, 203), (203, 206, 204, 202), (207, 211, 212, 209), (209, 212, 210, 208), (213, 217, 218, 215), (215, 218, 216, 214), (219, 223, 224, 221), (221, 224, 222, 220), (225, 229, 230, 227), (227, 230, 228, 226), (231, 235, 236, 233), (233, 236, 234, 232), (237, 241, 242, 239), (239, 242, 240, 238), (243, 247, 248, 245), (245, 248, 246, 244), (249, 253, 254, 251), (251, 254, 252, 250), (255, 259, 260, 257), (257, 260, 258, 256), (261, 265, 266, 263), (263, 266, 264, 262), (267, 271, 272, 269), (269, 272, 270, 268), (273, 277, 278, 275), (275, 278, 276, 274), (279, 285, 287, 281), (281, 287, 286, 280), (285, 283, 284, 287), (287, 284, 282, 286), (283, 160, 161, 193), (193, 161, 162, 195), (195, 162, 163, 199), (199, 163, 164, 201), (201, 164, 165, 205), (205, 165, 166, 207), (207, 166, 167, 211), (211, 167, 168, 213), (213, 168, 169, 217), (217, 169, 170, 219), (219, 170, 171, 223), (223, 171, 172, 225), (225, 172, 173, 229), (229, 173, 174, 231), (231, 174, 175, 235), (235, 175, 176, 237), (237, 176, 177, 241), (241, 177, 178, 243), (243, 178, 179, 247), (247, 179, 180, 249), (249, 180, 181, 253), (253, 181, 182, 255), (255, 182, 183, 259), (261, 259, 183, 184), (261, 184, 185, 265), (265, 185, 186, 267), (267, 186, 187, 271), (271, 187, 188, 273), (273, 188, 189, 277), (277, 189, 190, 279), (279, 190, 191, 285), (285, 191, 160, 283), (317, 312, 314, 319), (319, 314, 315, 318), (318, 315, 313, 316), (309, 304, 306, 311), (311, 306, 307, 310), (310, 307, 305, 308), (301, 296, 298, 303), (303, 298, 299, 302), (302, 299, 297, 300), (293, 412, 414, 295), (295, 414, 415, 294), (294, 415, 413, 292), (409, 404, 406, 411), (411, 406, 407, 410), (410, 407, 405, 408), (393, 388, 390, 395), (395, 390, 391, 394), (394, 391, 389, 392), (401, 396, 398, 403), (403, 398, 399, 402), (402, 399, 397, 400), (289, 293, 295, 291), (291, 295, 294, 290), (290, 294, 292, 288), (296, 289, 291, 298), (298, 291, 290, 299), (299, 290, 288, 297), (304, 301, 303, 306), (306, 303, 302, 307), (307, 302, 300, 305), (312, 309, 311, 314), (314, 311, 310, 315), (315, 310, 308, 313), (321, 317, 319, 323), (323, 319, 318, 322), (322, 318, 316, 320), (329, 324, 326, 331), (331, 326, 327, 330), (330, 327, 325, 328), (337, 332, 334, 339), (339, 334, 335, 338), (338, 335, 333, 336), (345, 340, 342, 347), (347, 342, 343, 346), (346, 343, 341, 344), (353, 348, 350, 355), (355, 350, 351, 354), (354, 351, 349, 352), (361, 356, 358, 363), (363, 358, 359, 362), (362, 359, 357, 360), (369, 364, 366, 371), (371, 366, 367, 370), (370, 367, 365, 368), (377, 372, 374, 379), (379, 374, 375, 378), (378, 375, 373, 376), (385, 380, 382, 387), (387, 382, 383, 386), (386, 383, 381, 384), (324, 321, 323, 326), (326, 323, 322, 327), (327, 322, 320, 325), (348, 345, 347, 350), (350, 347, 346, 351), (351, 346, 344, 349), (332, 329, 331, 334), (334, 331, 330, 335), (335, 330, 328, 333), (340, 337, 339, 342), (342, 339, 338, 343), (343, 338, 336, 341), (372, 369, 371, 374), (374, 371, 370, 375), (375, 370, 368, 373), (356, 353, 355, 358), (358, 355, 354, 359), (359, 354, 352, 357), (364, 361, 363, 366), (366, 363, 362, 367), (367, 362, 360, 365), (396, 393, 395, 398), (398, 395, 394, 399), (399, 394, 392, 397), (380, 377, 379, 382), (382, 379, 378, 383), (383, 378, 376, 381), (388, 385, 387, 390), (390, 387, 386, 391), (391, 386, 384, 389), (404, 401, 403, 406), (406, 403, 402, 407), (407, 402, 400, 405), (412, 409, 411, 414), (414, 411, 410, 415), (415, 410, 408, 413), (286, 282, 293, 289), (280, 286, 289, 296), (282, 192, 412, 293), (276, 280, 296, 301), (274, 276, 301, 304), (270, 274, 304, 309), (268, 270, 309, 312), (264, 268, 312, 317), (262, 264, 317, 321), (258, 262, 321, 324), (256, 258, 324, 329), (252, 256, 329, 332), (250, 252, 332, 337), (246, 250, 337, 340), (244, 246, 340, 345), (240, 244, 345, 348), (238, 240, 348, 353), (234, 238, 353, 356), (232, 234, 356, 361), (228, 232, 361, 364), (226, 228, 364, 369), (222, 226, 369, 372), (220, 222, 372, 377), (216, 220, 377, 380), (214, 216, 380, 385), (210, 214, 385, 388), (208, 210, 388, 393), (204, 208, 393, 396), (202, 204, 396, 401), (198, 202, 401, 404), (196, 198, 404, 409), (192, 196, 409, 412), (0, 5, 9, 13, 17, 21, 25, 29, 33, 320, 316, 313, 308, 305, 300, 297, 288, 292, 413, 408, 405, 400, 397, 392, 389, 384, 97, 101, 105, 109, 113, 117, 121, 125), (37, 41, 45, 49, 53, 57, 61, 65, 69, 73, 77, 81, 85, 89, 93, 97, 384, 381, 376, 373, 368, 365, 360, 357, 352, 349, 344, 341, 336, 333, 328, 325, 320, 33)])
_uv = me_circle_001.uv_layers.new(name='UVMap')
_uv.uv.foreach_set('vector', [0.0, 0.0, 0.0, 0.0, 0.0, 0.0, 0.0, 0.0, 0.0, 0.0, 0.0, 0.0, 0.0, 0.0, 0.0, 0.0, 0.0, 0.0, 0.0, 0.0, 0.0, 0.0, 0.0, 0.0, 0.0, 0.0, 0.0, 0.0, 0.0, 0.0, 0.0, 0.0, 0.0, 0.0, 0.0, 0.0, 0.0, 0.0, 0.0, 0.0, 0.0, 0.0, 0.0, 0.0, 0.0, 0.0, 0.0, 0.0, 0.0, 0.0, 0.0, 0.0, 0.0, 0.0, 0.0, 0.0, 0.0, 0.0, 0.0, 0.0, 0.0, 0.0, 0.0, 0.0, 0.0, 0.0, 0.0, 0.0, 0.0, 0.0, 0.0, 0.0, 0.0, 0.0, 0.0, 0.0, 0.0, 0.0, 0.0, 0.0, 0.0, 0.0, 0.0, 0.0, 0.0, 0.0, 0.0, 0.0, 0.0, 0.0, 0.0, 0.0, 0.0, 0.0, 0.0, 0.0, 0.0, 0.0, 0.0, 0.0, 0.0, 0.0, 0.0, 0.0, 0.0, 0.0, 0.0, 0.0, 0.0, 0.0, 0.0, 0.0, 0.0, 0.0, 0.0, 0.0, 0.0, 0.0, 0.0, 0.0, 0.0, 0.0, 0.0, 0.0, 0.0, 0.0, 0.0, 0.0, 0.0, 0.0, 0.0, 0.0, 0.0, 0.0, 0.0, 0.0, 0.0, 0.0, 0.0, 0.0, 0.0, 0.0, 0.0, 0.0, 0.0, 0.0, 0.0, 0.0, 0.0, 0.0, 0.0, 0.0, 0.0, 0.0, 0.0, 0.0, 0.0, 0.0, 0.0, 0.0, 0.0, 0.0, 0.0, 0.0, 0.0, 0.0, 0.0, 0.0, 0.0, 0.0, 0.0, 0.0, 0.0, 0.0, 0.0, 0.0, 0.0, 0.0, 0.0, 0.0, 0.0, 0.0, 0.0, 0.0, 0.0, 0.0, 0.0, 0.0, 0.0, 0.0, 0.0, 0.0, 0.0, 0.0, 0.0, 0.0, 0.0, 0.0, 0.0, 0.0, 0.0, 0.0, 0.0, 0.0, 0.0, 0.0, 0.0, 0.0, 0.0, 0.0, 0.0, 0.0, 0.0, 0.0, 0.0, 0.0, 0.0, 0.0, 0.0, 0.0, 0.0, 0.0, 0.0, 0.0, 0.0, 0.0, 0.0, 0.0, 0.0, 0.0, 0.0, 0.0, 0.0, 0.0, 0.0, 0.0, 0.0, 0.0, 0.0, 0.0, 0.0, 0.0, 0.0, 0.0, 0.0, 0.0, 0.0, 0.0, 0.0, 0.0, 0.0, 0.0, 0.0, 0.0, 0.0, 0.0, 0.0, 0.0, 0.0, 0.0, 0.0, 0.0, 0.0, 0.0, 0.0, 0.0, 0.0, 0.0, 0.0, 0.0, 0.0, 0.0, 0.0, 0.0, 0.0, 0.0, 0.0, 0.0, 0.0, 0.0, 0.0, 0.0, 0.0, 0.0, 0.0, 0.0, 0.0, 0.0, 0.0, 0.0, 0.0, 0.0, 0.0, 0.0, 0.0, 0.0, 0.0, 0.0, 0.0, 0.0, 0.0, 0.0, 0.0, 0.0, 0.0, 0.0, 0.0, 0.0, 0.0, 0.0, 0.0, 0.0, 0.0, 0.0, 0.0, 0.0, 0.0, 0.0, 0.0, 0.0, 0.0, 0.0, 0.0, 0.0, 0.0, 0.0, 0.0, 0.0, 0.0, 0.0, 0.0, 0.0, 0.0, 0.0, 0.0, 0.0, 0.0, 0.0, 0.0, 0.0, 0.0, 0.0, 0.0, 0.0, 0.0, 0.0, 0.0, 0.0, 0.0, 0.0, 0.0, 0.0, 0.0, 0.0, 0.0, 0.0, 0.0, 0.0, 0.0, 0.0, 0.0, 0.0, 0.0, 0.0, 0.0, 0.0, 0.0, 0.0, 0.0, 0.0, 0.0, 0.0, 0.0, 0.0, 0.0, 0.0, 0.0, 0.0, 0.0, 0.0, 0.0, 0.0, 0.0, 0.0, 0.0, 0.0, 0.0, 0.0, 0.0, 0.0, 0.0, 0.0, 0.0, 0.0, 0.0, 0.0, 0.0, 0.0, 0.0, 0.0, 0.0, 0.0, 0.0, 0.0, 0.0, 0.0, 0.0, 0.0, 0.0, 0.0, 0.0, 0.0, 0.0, 0.0, 0.0, 0.0, 0.0, 0.0, 0.0, 0.0, 0.0, 0.0, 0.0, 0.0, 0.0, 0.0, 0.0, 0.0, 0.0, 0.0, 0.0, 0.0, 0.0, 0.0, 0.0, 0.0, 0.0, 0.0, 0.0, 0.0, 0.0, 0.0, 0.0, 0.0, 0.0, 0.0, 0.0, 0.0, 0.0, 0.0, 0.0, 0.0, 0.0, 0.0, 0.0, 0.0, 0.0, 0.0, 0.0, 0.0, 0.0, 0.0, 0.0, 0.0, 0.0, 0.0, 0.0, 0.0, 0.0, 0.0, 0.0, 0.0, 0.0, 0.0, 0.0, 0.0, 0.0, 0.0, 0.0, 0.0, 0.0, 0.0, 0.0, 0.0, 0.0, 0.0, 0.0, 0.0, 0.0, 0.0, 0.0, 0.0, 0.0, 0.0, 0.0, 0.0, 0.0, 0.0, 0.0, 0.0, 0.0, 0.0, 0.0, 0.0, 0.0, 0.0, 0.0, 0.0, 0.0, 0.0, 0.0, 0.0, 0.0, 0.0, 0.0, 0.0, 0.0, 0.0, 0.0, 0.0, 0.0, 0.0, 0.0, 0.0, 0.0, 0.0, 0.0, 0.0, 0.0, 0.0, 0.0, 0.0, 0.0, 0.0, 0.0, 0.0, 0.0, 0.0, 0.0, 0.0, 0.0, 0.0, 0.0, 0.0, 0.0, 0.0, 0.0, 0.0, 0.0, 0.0, 0.0, 0.0, 0.0, 0.0, 0.0, 0.0, 0.0, 0.0, 0.0, 0.0, 0.0, 0.0, 0.0, 0.0, 0.0, 0.0, 0.0, 0.0, 0.0, 0.0, 0.0, 0.0, 0.0, 0.0, 0.0, 0.0, 0.0, 0.0, 0.0, 0.0, 0.0, 0.0, 0.0, 0.0, 0.0, 0.0, 0.0, 0.0, 0.0, 0.0, 0.0, 0.0, 0.0, 0.0, 0.0, 0.0, 0.0, 0.0, 0.0, 0.0, 0.0, 0.0, 0.0, 0.0, 0.0, 0.0, 0.0, 0.0, 0.0, 0.0, 0.0, 0.0, 0.0, 0.0, 0.0, 0.0, 0.0, 0.0, 0.0, 0.0, 0.0, 0.0, 0.0, 0.0, 0.0, 0.0, 0.0, 0.0, 0.0, 0.0, 0.0, 0.0, 0.0, 0.0, 0.0, 0.0, 0.0, 0.0, 0.0, 0.0, 0.0, 0.0, 0.0, 0.0, 0.0, 0.0, 0.0, 0.0, 0.0, 0.0, 0.0, 0.0, 0.0, 0.0, 0.0, 0.0, 0.0, 0.0, 0.0, 0.0, 0.0, 0.0, 0.0, 0.0, 0.0, 0.0, 0.0, 0.0, 0.0, 0.0, 0.0, 0.0, 0.0, 0.0, 0.0, 0.0, 0.0, 0.0, 0.0, 0.0, 0.0, 0.0, 0.0, 0.0, 0.0, 0.0, 0.0, 0.0, 0.0, 0.0, 0.0, 0.0, 0.0, 0.0, 0.0, 0.0, 0.0, 0.0, 0.0, 0.0, 0.0, 0.0, 0.0, 0.0, 0.0, 0.0, 0.0, 0.0, 0.0, 0.0, 0.0, 0.0, 0.0, 0.0, 0.0, 0.0, 0.0, 0.0, 0.0, 0.0, 0.0, 0.0, 0.0, 0.0, 0.0, 0.0, 0.0, 0.0, 0.0, 0.0, 0.0, 0.0, 0.0, 0.0, 0.0, 0.0, 0.0, 0.0, 0.0, 0.0, 0.0, 0.0, 0.0, 0.0, 0.0, 0.0, 0.0, 0.0, 0.0, 0.0, 0.0, 0.0, 0.0, 0.0, 0.0, 0.0, 0.0, 0.0, 0.0, 0.0, 0.0, 0.0, 0.0, 0.0, 0.0, 0.0, 0.0, 0.0, 0.0, 0.0, 0.0, 0.0, 0.0, 0.0, 0.0, 0.0, 0.0, 0.0, 0.0, 0.0, 0.0, 0.0, 0.0, 0.0, 0.0, 0.0, 0.0, 0.0, 0.0, 0.0, 0.0, 0.0, 0.0, 0.0, 0.0, 0.0, 0.0, 0.0, 0.0, 0.0, 0.0, 0.0, 0.0, 0.0, 0.0, 0.0, 0.0, 0.0, 0.0, 0.0, 0.0, 0.0, 0.0, 0.0, 0.0, 0.0, 0.0, 0.0, 0.0, 0.0, 0.0, 0.0, 0.0, 0.0, 0.0, 0.0, 0.0, 0.0, 0.0, 0.0, 0.0, 0.0, 0.6167, 0.4496, 0.5803, 0.4197, 0.5504, 0.3833, 0.5283, 0.3418, 0.5146, 0.2968, 0.51, 0.25, 0.5146, 0.2032, 0.5283, 0.1582, 0.5504, 0.1167, 0.5803, 0.08029, 0.6167, 0.05045, 0.6582, 0.02827, 0.7032, 0.01461, 0.75, 0.01, 0.7968, 0.01461, 0.8418, 0.02827, 0.8833, 0.05045, 0.9197, 0.08029, 0.9496, 0.1167, 0.9717, 0.1582, 0.9854, 0.2032, 0.99, 0.25, 0.9854, 0.2968, 0.9717, 0.3418, 0.9496, 0.3833, 0.9197, 0.4197, 0.8833, 0.4496, 0.8418, 0.4717, 0.7968, 0.4854, 0.75, 0.49, 0.7032, 0.4854, 0.6582, 0.4717, 0.9717, 0.1582, 0.9496, 0.1167, 0.9496, 0.1167, 0.9717, 0.1582, 0.7032, 0.4854, 0.75, 0.49, 0.7968, 0.4854, 0.8418, 0.4717, 0.8833, 0.4496, 0.9197, 0.4197, 0.9496, 0.3833, 0.9717, 0.3418, 0.9854, 0.2968, 0.99, 0.25, 0.9854, 0.2032, 0.9717, 0.1582, 0.9496, 0.1167, 0.9197, 0.08029, 0.8833, 0.05045, 0.8418, 0.02827, 0.7968, 0.01461, 0.75, 0.01, 0.7032, 0.01461, 0.6582, 0.02827, 0.6167, 0.05045, 0.5803, 0.08029, 0.5504, 0.1167, 0.5283, 0.1582, 0.5146, 0.2032, 0.51, 0.25, 0.5146, 0.2968, 0.5283, 0.3418, 0.5504, 0.3833, 0.5803, 0.4197, 0.6167, 0.4496, 0.6582, 0.4717, 0.51, 0.25, 0.5146, 0.2968, 0.5146, 0.2968, 0.51, 0.25, 0.9496, 0.1167, 0.9197, 0.08029, 0.9197, 0.08029, 0.9496, 0.1167, 0.5146, 0.2968, 0.5283, 0.3418, 0.5283, 0.3418, 0.5146, 0.2968, 0.9197, 0.08029, 0.8833, 0.05045, 0.8833, 0.05045, 0.9197, 0.08029, 0.5283, 0.3418, 0.5504, 0.3833, 0.5504, 0.3833, 0.5283, 0.3418, 0.8833, 0.05045, 0.8418, 0.02827, 0.8418, 0.02827, 0.8833, 0.05045, 0.75, 0.49, 0.7968, 0.4854, 0.7968, 0.4854, 0.75, 0.49, 0.5504, 0.3833, 0.5803, 0.4197, 0.5803, 0.4197, 0.5504, 0.3833, 0.8418, 0.02827, 0.7968, 0.01461, 0.7968, 0.01461, 0.8418, 0.02827, 0.7968, 0.4854, 0.8418, 0.4717, 0.8418, 0.4717, 0.7968, 0.4854, 0.5803, 0.4197, 0.6167, 0.4496, 0.6167, 0.4496, 0.5803, 0.4197, 0.7968, 0.01461, 0.75, 0.01, 0.75, 0.01, 0.7968, 0.01461, 0.8418, 0.4717, 0.8833, 0.4496, 0.8833, 0.4496, 0.8418, 0.4717, 0.6167, 0.4496, 0.6582, 0.4717, 0.6582, 0.4717, 0.6167, 0.4496, 0.75, 0.01, 0.7032, 0.01461, 0.7032, 0.01461, 0.75, 0.01, 0.8833, 0.4496, 0.9197, 0.4197, 0.9197, 0.4197, 0.8833, 0.4496, 0.6582, 0.4717, 0.7032, 0.4854, 0.7032, 0.4854, 0.6582, 0.4717, 0.7032, 0.01461, 0.6582, 0.02827, 0.6582, 0.02827, 0.7032, 0.01461, 0.9197, 0.4197, 0.9496, 0.3833, 0.9496, 0.3833, 0.9197, 0.4197, 0.7032, 0.4854, 0.75, 0.49, 0.75, 0.49, 0.7032, 0.4854, 0.6582, 0.02827, 0.6167, 0.05045, 0.6167, 0.05045, 0.6582, 0.02827, 0.9496, 0.3833, 0.9717, 0.3418, 0.9717, 0.3418, 0.9496, 0.3833, 0.6167, 0.05045, 0.5803, 0.08029, 0.5803, 0.08029, 0.6167, 0.05045, 0.9717, 0.3418, 0.9854, 0.2968, 0.9854, 0.2968, 0.9717, 0.3418, 0.5803, 0.08029, 0.5504, 0.1167, 0.5504, 0.1167, 0.5803, 0.08029, 0.9854, 0.2968, 0.99, 0.25, 0.99, 0.25, 0.9854, 0.2968, 0.5504, 0.1167, 0.5283, 0.1582, 0.5283, 0.1582, 0.5504, 0.1167, 0.99, 0.25, 0.9854, 0.2032, 0.9854, 0.2032, 0.99, 0.25, 0.5283, 0.1582, 0.5146, 0.2032, 0.5146, 0.2032, 0.5283, 0.1582, 0.9854, 0.2032, 0.9717, 0.1582, 0.9717, 0.1582, 0.9854, 0.2032, 0.5146, 0.2032, 0.51, 0.25, 0.51, 0.25, 0.5146, 0.2032, 0.0, 0.0, 0.0, 0.0, 0.0, 0.0, 0.0, 0.0, 0.9688, 0.8863, 0.9375, 0.8863, 0.9375, 0.8863, 0.9688, 0.8863, 0.0, 0.0, 0.0, 0.0, 0.0, 0.0, 0.0, 0.0, 0.9063, 0.8863, 0.875, 0.8863, 0.875, 0.8863, 0.9062, 0.8863, 0.0, 0.0, 0.0, 0.0, 0.0, 0.0, 0.0, 0.0, 0.8438, 0.8863, 0.8125, 0.8863, 0.8125, 0.8863, 0.8438, 0.8863, 0.0, 0.0, 0.0, 0.0, 0.0, 0.0, 0.0, 0.0, 0.7812, 0.8863, 0.75, 0.8863, 0.75, 0.8863, 0.7812, 0.8863, 0.0, 0.0, 0.0, 0.0, 0.0, 0.0, 0.0, 0.0, 0.7187, 0.8863, 0.6875, 0.8863, 0.6875, 0.8863, 0.7188, 0.8863, 0.0, 0.0, 0.0, 0.0, 0.0, 0.0, 0.0, 0.0, 0.6562, 0.8863, 0.625, 0.8863, 0.625, 0.8863, 0.6563, 0.8863, 0.0, 0.0, 0.0, 0.0, 0.0, 0.0, 0.0, 0.0, 0.5938, 0.8863, 0.5625, 0.8863, 0.5625, 0.8863, 0.5938, 0.8863, 0.0, 0.0, 0.0, 0.0, 0.0, 0.0, 0.0, 0.0, 0.5312, 0.8863, 0.5, 0.8863, 0.5, 0.8863, 0.5312, 0.8863, 0.0, 0.0, 0.0, 0.0, 0.0, 0.0, 0.0, 0.0, 0.4688, 0.8863, 0.4375, 0.8863, 0.4375, 0.8863, 0.4688, 0.8863, 0.0, 0.0, 0.0, 0.0, 0.0, 0.0, 0.0, 0.0, 0.4062, 0.8863, 0.375, 0.8863, 0.375, 0.8863, 0.4062, 0.8863, 0.0, 0.0, 0.0, 0.0, 0.0, 0.0, 0.0, 0.0, 0.3438, 0.8863, 0.3125, 0.8863, 0.3125, 0.8863, 0.3438, 0.8863, 0.343, 0.7057, 0.3188, 0.718, 0.25, 0.8863, 0.2812, 0.8863, 0.2812, 0.8863, 0.25, 0.8863, 0.25, 0.8863, 0.2812, 0.8863, 0.0, 0.0, 0.0, 0.0, 0.0, 0.0, 0.0, 0.0, 0.2188, 0.8863, 0.1875, 0.8863, 0.1875, 0.8863, 0.2187, 0.8863, 0.0, 0.0, 0.0, 0.0, 0.0, 0.0, 0.0, 0.0, 0.1562, 0.8863, 0.125, 0.8863, 0.125, 0.8863, 0.1562, 0.8863, 0.0, 0.0, 0.0, 0.0, 0.0, 0.0, 0.0, 0.0, 0.09375, 0.8863, 0.0625, 0.8863, 0.0625, 0.8863, 0.09375, 0.8863, 0.0, 0.0, 0.0, 0.0, 0.0, 0.0, 0.0, 0.0, 0.9991, 0.8863, 0.9688, 0.8863, 0.9688, 0.8863, 1.0, 0.8863, 0.0, 0.0, 0.0, 0.0, 0.0, 0.0, 0.0, 0.0, 0.9375, 0.8863, 0.9063, 0.8863, 0.9062, 0.8863, 0.9375, 0.8863, 0.0, 0.0, 0.0, 0.0, 0.0, 0.0, 0.0, 0.0, 0.875, 0.8863, 0.8438, 0.8863, 0.8438, 0.8863, 0.875, 0.8863, 0.0, 0.0, 0.0, 0.0, 0.0, 0.0, 0.0, 0.0, 0.8125, 0.8863, 0.7812, 0.8863, 0.7812, 0.8863, 0.8125, 0.8863, 0.0, 0.0, 0.0, 0.0, 0.0, 0.0, 0.0, 0.0, 0.75, 0.8863, 0.7187, 0.8863, 0.7188, 0.8863, 0.75, 0.8863, 0.0, 0.0, 0.0, 0.0, 0.0, 0.0, 0.0, 0.0, 0.6875, 0.8863, 0.6562, 0.8863, 0.6563, 0.8863, 0.6875, 0.8863, 0.0, 0.0, 0.0, 0.0, 0.0, 0.0, 0.0, 0.0, 0.625, 0.8863, 0.5938, 0.8863, 0.5938, 0.8863, 0.625, 0.8863, 0.0, 0.0, 0.0, 0.0, 0.0, 0.0, 0.0, 0.0, 0.5625, 0.8863, 0.5312, 0.8863, 0.5312, 0.8863, 0.5625, 0.8863, 0.0, 0.0, 0.0, 0.0, 0.0, 0.0, 0.0, 0.0, 0.5, 0.8863, 0.4688, 0.8863, 0.4688, 0.8863, 0.5, 0.8863, 0.0, 0.0, 0.0, 0.0, 0.0, 0.0, 0.0, 0.0, 0.4375, 0.8863, 0.4062, 0.8863, 0.4062, 0.8863, 0.4375, 0.8863, 0.0, 0.0, 0.0, 0.0, 0.0, 0.0, 0.0, 0.0, 0.375, 0.8863, 0.3438, 0.8863, 0.3438, 0.8863, 0.375, 0.8863, 0.0, 0.0, 0.0, 0.0, 0.0, 0.0, 0.0, 0.0, 0.3125, 0.8863, 0.2812, 0.8863, 0.2812, 0.8863, 0.3125, 0.8863, 0.0, 0.0, 0.0, 0.0, 0.0, 0.0, 0.0, 0.0, 0.25, 0.8863, 0.2188, 0.8863, 0.2187, 0.8863, 0.25, 0.8863, 0.0, 0.0, 0.0, 0.0, 0.0, 0.0, 0.0, 0.0, 0.1875, 0.8863, 0.1562, 0.8863, 0.1562, 0.8863, 0.1875, 0.8863, 0.0, 0.0, 0.0, 0.0, 0.0, 0.0, 0.0, 0.0, 0.125, 0.8863, 0.09375, 0.8863, 0.09375, 0.8863, 0.125, 0.8863, 0.0, 0.0, 0.0, 0.0, 0.0, 0.0, 0.0, 0.0, 0.0625, 0.8863, 0.03217, 0.8863, 0.03125, 0.8863, 0.0625, 0.8863, 0.0, 0.0, 0.0, 0.0, 0.0, 0.0, 0.0, 0.0, 0.03217, 0.8863, 0.9991, 0.8863, 1.0, 0.8863, 0.03125, 0.8863, 0.0, 0.0, 0.0, 0.0, 0.0, 0.0, 0.0, 0.0, 0.0, 0.0, 0.0, 0.0, 0.0, 0.0, 0.0, 0.0, 0.0, 0.0, 0.0, 0.0, 0.0, 0.0, 0.0, 0.0, 0.0, 0.0, 0.0, 0.0, 0.0, 0.0, 0.0, 0.0, 0.0, 0.0, 0.0, 0.0, 0.0, 0.0, 0.0, 0.0, 0.0, 0.0, 0.0, 0.0, 0.0, 0.0, 0.0, 0.0, 0.0, 0.0, 0.0, 0.0, 0.0, 0.0, 0.0, 0.0, 0.0, 0.0, 0.0, 0.0, 0.0, 0.0, 0.0, 0.0, 0.0, 0.0, 0.0, 0.0, 0.0, 0.0, 0.0, 0.0, 0.0, 0.0, 0.0, 0.0, 0.0, 0.0, 0.0, 0.0, 0.0, 0.0, 0.0, 0.0, 0.0, 0.0, 0.0, 0.0, 0.0, 0.0, 0.0, 0.0, 0.0, 0.0, 0.0, 0.0, 0.0, 0.0, 0.0, 0.0, 0.0, 0.0, 0.0, 0.0, 0.0, 0.0, 0.0, 0.0, 0.0, 0.0, 0.0, 0.0, 0.0, 0.0, 0.0, 0.0, 0.0, 0.0, 0.0, 0.0, 0.0, 0.0, 0.0, 0.0, 0.0, 0.0, 0.0, 0.0, 0.0, 0.0, 0.0, 0.0, 0.0, 0.0, 0.0, 0.0, 0.0, 0.0, 0.0, 0.0, 0.0, 0.0, 0.0, 0.0, 0.0, 0.0, 0.0, 0.0, 0.0, 0.0, 0.0, 0.0, 0.0, 0.0, 0.0, 0.0, 0.0, 0.0, 0.0, 0.0, 0.0, 0.0, 0.0, 0.0, 0.0, 0.0, 0.0, 0.0, 0.0, 0.0, 0.0, 0.0, 0.0, 0.0, 0.0, 0.0, 0.0, 0.0, 0.0, 0.0, 0.0, 0.0, 0.0, 0.0, 0.3188, 0.718, 0.343, 0.7057, 0.5146, 0.2032, 0.51, 0.25, 0.0, 0.0, 0.0, 0.0, 0.0, 0.0, 0.0, 0.0, 0.0, 0.0, 0.0, 0.0, 0.0, 0.0, 0.0, 0.0, 0.0, 0.0, 0.0, 0.0, 0.0, 0.0, 0.0, 0.0, 0.0, 0.0, 0.0, 0.0, 0.0, 0.0, 0.0, 0.0, 0.0, 0.0, 0.0, 0.0, 0.0, 0.0, 0.0, 0.0, 0.0, 0.0, 0.0, 0.0, 0.0, 0.0, 0.0, 0.0, 0.0, 0.0, 0.0, 0.0, 0.0, 0.0, 0.0, 0.0, 0.0, 0.0, 0.0, 0.0, 0.0, 0.0, 0.0, 0.0, 0.2188, 0.8863, 0.1875, 0.8863, 0.1875, 0.8863, 0.2188, 0.8863, 0.2188, 0.8863, 0.1875, 0.8863, 0.1948, 0.8863, 0.225, 0.8863, 0.225, 0.8863, 0.1948, 0.8863, 0.2022, 0.8863, 0.2313, 0.8863, 0.1562, 0.8863, 0.125, 0.8863, 0.125, 0.8863, 0.1562, 0.8863, 0.1562, 0.8863, 0.125, 0.8863, 0.1351, 0.8863, 0.1648, 0.8863, 0.1648, 0.8863, 0.1351, 0.8863, 0.1455, 0.8863, 0.1735, 0.8863, 0.09375, 0.8863, 0.0625, 0.8863, 0.0625, 0.8863, 0.09375, 0.8863, 0.09375, 0.8863, 0.0625, 0.8863, 0.07888, 0.8863, 0.1061, 0.8863, 0.1061, 0.8863, 0.07888, 0.8863, 0.09819, 0.8863, 0.1192, 0.8863, 1.0, 0.8863, 0.9687, 0.8863, 0.9688, 0.8863, 0.9983, 0.8863, 0.9983, 0.8863, 0.9688, 0.8863, 0.9524, 0.8863, 0.9243, 0.8863, 0.9243, 0.8863, 0.9524, 0.8863, 0.9331, 0.8863, 0.8603, 0.8863, 0.9375, 0.8863, 0.9062, 0.8863, 0.9062, 0.8863, 0.9375, 0.8863, 0.9375, 0.8863, 0.9062, 0.8863, 0.8961, 0.8863, 0.9252, 0.8863, 0.9252, 0.8863, 0.8961, 0.8863, 0.8857, 0.8863, 0.912, 0.8863, 0.8125, 0.8863, 0.7813, 0.8863, 0.7812, 0.8863, 0.8125, 0.8863, 0.8125, 0.8863, 0.7812, 0.8863, 0.7758, 0.8863, 0.8062, 0.8863, 0.8062, 0.8863, 0.7758, 0.8863, 0.7705, 0.8863, 0.7999, 0.8863, 0.875, 0.8863, 0.8438, 0.8863, 0.8437, 0.8863, 0.875, 0.8863, 0.875, 0.8863, 0.8437, 0.8863, 0.8364, 0.8863, 0.8664, 0.8863, 0.8664, 0.8863, 0.8364, 0.8863, 0.8291, 0.8863, 0.8578, 0.8863, 0.03125, 0.8863, 1.0, 0.8863, 0.9983, 0.8863, 0.03294, 0.8863, 0.03294, 0.8863, 0.9983, 0.8863, 0.9243, 0.8863, 0.107, 0.8863, 0.107, 0.8863, 0.9243, 0.8863, 0.8603, 0.8863, 0.171, 0.8863, 0.0625, 0.8863, 0.03125, 0.8863, 0.03294, 0.8863, 0.0625, 0.8863, 0.0625, 0.8863, 0.03294, 0.8863, 0.107, 0.8863, 0.07888, 0.8863, 0.07888, 0.8863, 0.107, 0.8863, 0.171, 0.8863, 0.09819, 0.8863, 0.125, 0.8863, 0.09375, 0.8863, 0.09375, 0.8863, 0.125, 0.8863, 0.125, 0.8863, 0.09375, 0.8863, 0.1061, 0.8863, 0.1351, 0.8863, 0.1351, 0.8863, 0.1061, 0.8863, 0.1192, 0.8863, 0.1455, 0.8863, 0.1875, 0.8863, 0.1562, 0.8863, 0.1562, 0.8863, 0.1875, 0.8863, 0.1875, 0.8863, 0.1562, 0.8863, 0.1648, 0.8863, 0.1948, 0.8863, 0.1948, 0.8863, 0.1648, 0.8863, 0.1735, 0.8863, 0.2022, 0.8863, 0.25, 0.8863, 0.2188, 0.8863, 0.2188, 0.8863, 0.25, 0.8863, 0.25, 0.8863, 0.2188, 0.8863, 0.225, 0.8863, 0.2554, 0.8863, 0.2554, 0.8863, 0.225, 0.8863, 0.2313, 0.8863, 0.2608, 0.8863, 0.3125, 0.8863, 0.2812, 0.8863, 0.2812, 0.8863, 0.3125, 0.8863, 0.3125, 0.8863, 0.2812, 0.8863, 0.2859, 0.8863, 0.3164, 0.8863, 0.3164, 0.8863, 0.2859, 0.8863, 0.2904, 0.8863, 0.3202, 0.8863, 0.375, 0.8863, 0.3437, 0.8863, 0.3437, 0.8863, 0.375, 0.8863, 0.375, 0.8863, 0.3437, 0.8863, 0.347, 0.8863, 0.3776, 0.8863, 0.3776, 0.8863, 0.347, 0.8863, 0.3501, 0.8863, 0.3801, 0.8863, 0.4375, 0.8863, 0.4063, 0.8863, 0.4062, 0.8863, 0.4375, 0.8863, 0.4375, 0.8863, 0.4062, 0.8863, 0.4082, 0.8863, 0.4389, 0.8863, 0.4389, 0.8863, 0.4082, 0.8863, 0.4102, 0.8863, 0.4403, 0.8863, 0.5, 0.8863, 0.4688, 0.8863, 0.4688, 0.8863, 0.5, 0.8863, 0.5, 0.8863, 0.4688, 0.8863, 0.4696, 0.8863, 0.5003, 0.8863, 0.5003, 0.8863, 0.4696, 0.8863, 0.4704, 0.8863, 0.5005, 0.8863, 0.5625, 0.8863, 0.5313, 0.8863, 0.5312, 0.8863, 0.5625, 0.8863, 0.5625, 0.8863, 0.5312, 0.8863, 0.531, 0.8863, 0.5617, 0.8863, 0.5617, 0.8863, 0.531, 0.8863, 0.5307, 0.8863, 0.5608, 0.8863, 0.625, 0.8863, 0.5938, 0.8863, 0.5937, 0.8863, 0.625, 0.8863, 0.625, 0.8863, 0.5937, 0.8863, 0.5923, 0.8863, 0.623, 0.8863, 0.623, 0.8863, 0.5923, 0.8863, 0.591, 0.8863, 0.6211, 0.8863, 0.6875, 0.8863, 0.6563, 0.8863, 0.6562, 0.8863, 0.6875, 0.8863, 0.6875, 0.8863, 0.6562, 0.8863, 0.6537, 0.8863, 0.6843, 0.8863, 0.6843, 0.8863, 0.6537, 0.8863, 0.6511, 0.8863, 0.6811, 0.8863, 0.75, 0.8863, 0.7188, 0.8863, 0.7188, 0.8863, 0.75, 0.8863, 0.75, 0.8863, 0.7188, 0.8863, 0.7149, 0.8863, 0.7454, 0.8863, 0.7454, 0.8863, 0.7149, 0.8863, 0.711, 0.8863, 0.7408, 0.8863, 0.2812, 0.8863, 0.25, 0.8863, 0.25, 0.8863, 0.2812, 0.8863, 0.2812, 0.8863, 0.25, 0.8863, 0.2554, 0.8863, 0.2859, 0.8863, 0.2859, 0.8863, 0.2554, 0.8863, 0.2608, 0.8863, 0.2904, 0.8863, 0.4688, 0.8863, 0.4375, 0.8863, 0.4375, 0.8863, 0.4688, 0.8863, 0.4688, 0.8863, 0.4375, 0.8863, 0.4389, 0.8863, 0.4696, 0.8863, 0.4696, 0.8863, 0.4389, 0.8863, 0.4403, 0.8863, 0.4704, 0.8863, 0.3437, 0.8863, 0.3125, 0.8863, 0.3125, 0.8863, 0.3437, 0.8863, 0.3437, 0.8863, 0.3125, 0.8863, 0.3164, 0.8863, 0.347, 0.8863, 0.347, 0.8863, 0.3164, 0.8863, 0.3202, 0.8863, 0.3501, 0.8863, 0.4063, 0.8863, 0.375, 0.8863, 0.375, 0.8863, 0.4062, 0.8863, 0.4062, 0.8863, 0.375, 0.8863, 0.3776, 0.8863, 0.4082, 0.8863, 0.4082, 0.8863, 0.3776, 0.8863, 0.3801, 0.8863, 0.4102, 0.8863, 0.6563, 0.8863, 0.625, 0.8863, 0.625, 0.8863, 0.6562, 0.8863, 0.6562, 0.8863, 0.625, 0.8863, 0.623, 0.8863, 0.6537, 0.8863, 0.6537, 0.8863, 0.623, 0.8863, 0.6211, 0.8863, 0.6511, 0.8863, 0.5313, 0.8863, 0.5, 0.8863, 0.5, 0.8863, 0.5312, 0.8863, 0.5312, 0.8863, 0.5, 0.8863, 0.5003, 0.8863, 0.531, 0.8863, 0.531, 0.8863, 0.5003, 0.8863, 0.5005, 0.8863, 0.5307, 0.8863, 0.5938, 0.8863, 0.5625, 0.8863, 0.5625, 0.8863, 0.5937, 0.8863, 0.5937, 0.8863, 0.5625, 0.8863, 0.5617, 0.8863, 0.5923, 0.8863, 0.5923, 0.8863, 0.5617, 0.8863, 0.5608, 0.8863, 0.591, 0.8863, 0.8438, 0.8863, 0.8125, 0.8863, 0.8125, 0.8863, 0.8437, 0.8863, 0.8437, 0.8863, 0.8125, 0.8863, 0.8062, 0.8863, 0.8364, 0.8863, 0.8364, 0.8863, 0.8062, 0.8863, 0.7999, 0.8863, 0.8291, 0.8863, 0.7188, 0.8863, 0.6875, 0.8863, 0.6875, 0.8863, 0.7188, 0.8863, 0.7188, 0.8863, 0.6875, 0.8863, 0.6843, 0.8863, 0.7149, 0.8863, 0.7149, 0.8863, 0.6843, 0.8863, 0.6811, 0.8863, 0.711, 0.8863, 0.7813, 0.8863, 0.75, 0.8863, 0.75, 0.8863, 0.7812, 0.8863, 0.7812, 0.8863, 0.75, 0.8863, 0.7454, 0.8863, 0.7758, 0.8863, 0.7758, 0.8863, 0.7454, 0.8863, 0.7408, 0.8863, 0.7705, 0.8863, 0.9062, 0.8863, 0.875, 0.8863, 0.875, 0.8863, 0.9062, 0.8863, 0.9062, 0.8863, 0.875, 0.8863, 0.8664, 0.8863, 0.8961, 0.8863, 0.8961, 0.8863, 0.8664, 0.8863, 0.8578, 0.8863, 0.8857, 0.8863, 0.9687, 0.8863, 0.9375, 0.8863, 0.9375, 0.8863, 0.9688, 0.8863, 0.9688, 0.8863, 0.9375, 0.8863, 0.9252, 0.8863, 0.9524, 0.8863, 0.9524, 0.8863, 0.9252, 0.8863, 0.912, 0.8863, 0.9331, 0.8863, 0.03125, 0.8863, 1.0, 0.8863, 1.0, 0.8863, 0.03125, 0.8863, 0.0625, 0.8863, 0.03125, 0.8863, 0.03125, 0.8863, 0.0625, 0.8863, 1.0, 0.8863, 0.9688, 0.8863, 0.9687, 0.8863, 1.0, 0.8863, 0.09375, 0.8863, 0.0625, 0.8863, 0.0625, 0.8863, 0.09375, 0.8863, 0.125, 0.8863, 0.09375, 0.8863, 0.09375, 0.8863, 0.125, 0.8863, 0.1562, 0.8863, 0.125, 0.8863, 0.125, 0.8863, 0.1562, 0.8863, 0.1875, 0.8863, 0.1562, 0.8863, 0.1562, 0.8863, 0.1875, 0.8863, 0.2187, 0.8863, 0.1875, 0.8863, 0.1875, 0.8863, 0.2188, 0.8863, 0.25, 0.8863, 0.2187, 0.8863, 0.2188, 0.8863, 0.25, 0.8863, 0.2812, 0.8863, 0.25, 0.8863, 0.25, 0.8863, 0.2812, 0.8863, 0.3125, 0.8863, 0.2812, 0.8863, 0.2812, 0.8863, 0.3125, 0.8863, 0.3438, 0.8863, 0.3125, 0.8863, 0.3125, 0.8863, 0.3437, 0.8863, 0.375, 0.8863, 0.3438, 0.8863, 0.3437, 0.8863, 0.375, 0.8863, 0.4062, 0.8863, 0.375, 0.8863, 0.375, 0.8863, 0.4063, 0.8863, 0.4375, 0.8863, 0.4062, 0.8863, 0.4063, 0.8863, 0.4375, 0.8863, 0.4688, 0.8863, 0.4375, 0.8863, 0.4375, 0.8863, 0.4688, 0.8863, 0.5, 0.8863, 0.4688, 0.8863, 0.4688, 0.8863, 0.5, 0.8863, 0.5312, 0.8863, 0.5, 0.8863, 0.5, 0.8863, 0.5313, 0.8863, 0.5625, 0.8863, 0.5312, 0.8863, 0.5313, 0.8863, 0.5625, 0.8863, 0.5938, 0.8863, 0.5625, 0.8863, 0.5625, 0.8863, 0.5938, 0.8863, 0.625, 0.8863, 0.5938, 0.8863, 0.5938, 0.8863, 0.625, 0.8863, 0.6563, 0.8863, 0.625, 0.8863, 0.625, 0.8863, 0.6563, 0.8863, 0.6875, 0.8863, 0.6563, 0.8863, 0.6563, 0.8863, 0.6875, 0.8863, 0.7188, 0.8863, 0.6875, 0.8863, 0.6875, 0.8863, 0.7188, 0.8863, 0.75, 0.8863, 0.7188, 0.8863, 0.7188, 0.8863, 0.75, 0.8863, 0.7812, 0.8863, 0.75, 0.8863, 0.75, 0.8863, 0.7813, 0.8863, 0.8125, 0.8863, 0.7812, 0.8863, 0.7813, 0.8863, 0.8125, 0.8863, 0.8438, 0.8863, 0.8125, 0.8863, 0.8125, 0.8863, 0.8438, 0.8863, 0.875, 0.8863, 0.8438, 0.8863, 0.8438, 0.8863, 0.875, 0.8863, 0.9062, 0.8863, 0.875, 0.8863, 0.875, 0.8863, 0.9062, 0.8863, 0.9375, 0.8863, 0.9062, 0.8863, 0.9062, 0.8863, 0.9375, 0.8863, 0.9688, 0.8863, 0.9375, 0.8863, 0.9375, 0.8863, 0.9687, 0.8863, 0.0, 0.0, 0.0, 0.0, 0.0, 0.0, 0.0, 0.0, 0.0, 0.0, 0.0, 0.0, 0.0, 0.0, 0.0, 0.0, 0.0, 0.0, 0.2608, 0.8863, 0.2313, 0.8863, 0.2022, 0.8863, 0.1735, 0.8863, 0.1455, 0.8863, 0.1192, 0.8863, 0.09819, 0.8863, 0.171, 0.8863, 0.8603, 0.8863, 0.9331, 0.8863, 0.912, 0.8863, 0.8857, 0.8863, 0.8578, 0.8863, 0.8291, 0.8863, 0.7999, 0.8863, 0.7705, 0.8863, 0.7408, 0.8863, 0.0, 0.0, 0.0, 0.0, 0.0, 0.0, 0.0, 0.0, 0.0, 0.0, 0.0, 0.0, 0.0, 0.0, 0.0, 0.0, 0.0, 0.0, 0.0, 0.0, 0.0, 0.0, 0.0, 0.0, 0.0, 0.0, 0.0, 0.0, 0.0, 0.0, 0.0, 0.0, 0.0, 0.0, 0.0, 0.0, 0.0, 0.0, 0.0, 0.0, 0.0, 0.0, 0.0, 0.0, 0.0, 0.0, 0.0, 0.0, 0.7408, 0.8863, 0.711, 0.8863, 0.6811, 0.8863, 0.6511, 0.8863, 0.6211, 0.8863, 0.591, 0.8863, 0.5608, 0.8863, 0.5307, 0.8863, 0.5005, 0.8863, 0.4704, 0.8863, 0.4403, 0.8863, 0.4102, 0.8863, 0.3801, 0.8863, 0.3501, 0.8863, 0.3202, 0.8863, 0.2904, 0.8863, 0.2608, 0.8863, 0.0, 0.0])
me_circle_001.update()

# ---- objects
ob_base = bpy.data.objects.new('Base', me_cube_001)
ob_circle = bpy.data.objects.new('Circle', me_circle_001)

# ---- transforms, parenting, visibility, modifiers, constraints
ob_base.location = (0.0, 0.0, 0.0)
ob_circle.location = (0.0, 0.0, 0.08)

# ---- collection membership
scene.collection.objects.link(ob_base)
scene.collection.objects.link(ob_circle)

# ---- scene / render settings (as saved in the file)
scene.frame_start = 1; scene.frame_end = 40; scene.frame_set(14)
scene.render.engine = 'BLENDER_EEVEE_NEXT'
bpy.context.view_layer.update()

# ---- added for rendering (the .blend has no active camera and no usable light): camera, sun
cam_auto = bpy.data.cameras.new('AutoCamera')
cam_auto.lens = 50.0
cam_auto.sensor_width = 36.0
cam_auto.clip_end = 1000.0
ob_auto_camera = bpy.data.objects.new('AutoCamera', cam_auto)
scene.collection.objects.link(ob_auto_camera)
ob_auto_camera.location = (0.27264, -0.327168, 0.259443)
ob_auto_camera.rotation_euler = (1.09748, -7.21219e-08, 0.694738)
scene.camera = ob_auto_camera
light_auto_sun = bpy.data.lights.new('AutoSun', 'SUN')
light_auto_sun.energy = 3.0
light_auto_sun.angle = 0.0523599
ob_auto_sun = bpy.data.objects.new('AutoSun', light_auto_sun)
scene.collection.objects.link(ob_auto_sun)
ob_auto_sun.rotation_euler = (0.872665, 0.174533, 0.523599)
bpy.context.view_layer.update()
